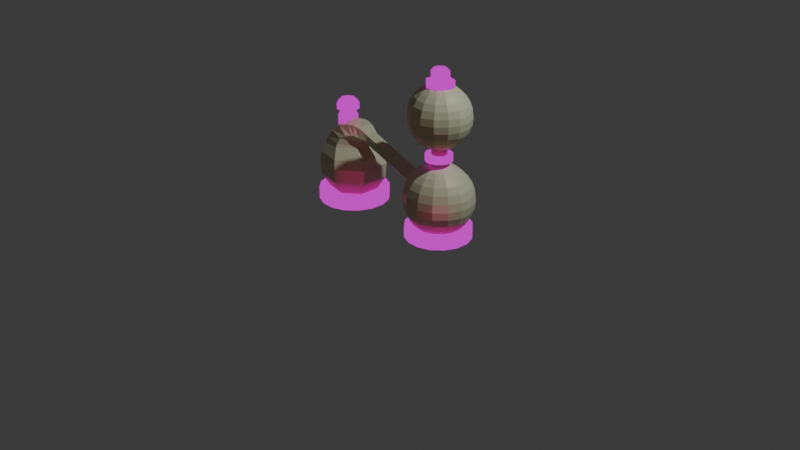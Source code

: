 # Source: blend.blend  (saved by Blender 5.1.30; exported with 4.5.12 LTS)
import bpy
from mathutils import Matrix  # noqa: F401  (used for matrix-valued properties, if any)

bpy.ops.wm.read_factory_settings(use_empty=True)
scene = bpy.context.scene
scene.name = 'Scene'

# ---- collections
col_collection = bpy.data.collections.new('Collection'); scene.collection.children.link(col_collection)

# ---- images (referenced by path relative to the original .blend; pixels are not part of the script)
import os
ASSET_DIR = os.environ.get("B2B_ASSET_DIR", "")  # directory of the original .blend (textures are referenced by path, not embedded)
HERE = os.path.dirname(os.path.abspath(__file__))  # packed textures are extracted next to this script under _unpacked/

def load_image(name, relpath, width, height, colorspace="sRGB"):
    """Load a texture the original file referenced (path relative to the .blend, or extracted next to this script)."""
    p = next((c for c in (os.path.join(HERE, relpath), os.path.join(ASSET_DIR, relpath)) if relpath and os.path.exists(c)), "")
    if p:
        img = bpy.data.images.load(p, check_existing=True)
        img.name = name
    else:  # same state as the original file: an image datablock whose file is absent (Cycles renders it pink)
        img = bpy.data.images.new(name, width, height)
        img.source = "FILE"
        img.filepath = "//" + (relpath or name)
    img.colorspace_settings.name = colorspace
    return img
img_png_001 = load_image('СОЛБЫ.png.001', 'СОЛБЫ.png', 1024, 1024, 'sRGB')

# ---- materials (node trees are filled in below, after node groups)
mat_material_001 = bpy.data.materials.new('Material.001')
mat_wood = bpy.data.materials.new('wood')

# ---- node groups
ng_smooth_by_angle = bpy.data.node_groups.new('Smooth by Angle', 'GeometryNodeTree')
_s = ng_smooth_by_angle.interface.new_socket(name='Mesh', in_out='OUTPUT', socket_type='NodeSocketGeometry')
_s = ng_smooth_by_angle.interface.new_socket(name='Mesh', in_out='INPUT', socket_type='NodeSocketGeometry')
_s = ng_smooth_by_angle.interface.new_socket(name='Angle', in_out='INPUT', socket_type='NodeSocketFloat')
_s.subtype = 'ANGLE'
_s.default_value = 0.5236
_s.min_value = 0.0
_s.max_value = 3.142
_s.description = 'Maximum face angle for smooth edges'
_s = ng_smooth_by_angle.interface.new_socket(name='Ignore Sharpness', in_out='INPUT', socket_type='NodeSocketBool')
_s.force_non_field = True
ng_smooth_by_angle.is_modifier = True
_N = ng_smooth_by_angle.nodes; _L = ng_smooth_by_angle.links
n0 = _N.new('GeometryNodeSetShadeSmooth'); n0.name = 'Set Shade Smooth'; n0.location = (120, -80)
n0.domain = 'EDGE'
n1 = _N.new('GeometryNodeSetShadeSmooth'); n1.name = 'Set Shade Smooth.001'; n1.location = (300, -80)
n2 = _N.new('NodeGroupOutput'); n2.name = 'Group Output'; n2.location = (480, -80)
n3 = _N.new('GeometryNodeInputMeshEdgeAngle'); n3.name = 'Edge Angle'; n3.location = (-440, -240)
n4 = _N.new('NodeGroupInput'); n4.name = 'Group Input'; n4.location = (-80, -80)
n5 = _N.new('GeometryNodeInputEdgeSmooth'); n5.name = 'Is Edge Smooth'; n5.location = (-260, -120)
n6 = _N.new('GeometryNodeInputShadeSmooth'); n6.name = 'Is Shade Smooth'; n6.location = (-440, -397)
n7 = _N.new('FunctionNodeCompare'); n7.name = 'Compare'; n7.location = (-260, -260)
n7.operation = 'LESS_EQUAL'
n7.inputs[6].default_value = (0.0, 0.0, 0.0, 0.0)
n7.inputs[7].default_value = (0.0, 0.0, 0.0, 0.0)
n8 = _N.new('FunctionNodeBooleanMath'); n8.name = 'Boolean Math.001'; n8.location = (-80, -260)
n9 = _N.new('NodeGroupInput'); n9.name = 'Group Input.001'; n9.location = (-440, -329)
n10 = _N.new('NodeGroupInput'); n10.name = 'Group Input.002'; n10.location = (-259, -189)
n11 = _N.new('FunctionNodeBooleanMath'); n11.name = 'Boolean Math'; n11.location = (-80, -149)
n11.operation = 'OR'
n12 = _N.new('FunctionNodeBooleanMath'); n12.name = 'Boolean Math.002'; n12.location = (-260, -380)
n12.operation = 'OR'
n13 = _N.new('NodeGroupInput'); n13.name = 'Group Input.003'; n13.location = (-440, -460)
_L.new(n3.outputs[0], n7.inputs[0])
_L.new(n1.outputs[0], n2.inputs[0])
_L.new(n9.outputs[1], n7.inputs[1])
_L.new(n7.outputs[0], n8.inputs[0])
_L.new(n4.outputs[0], n0.inputs[0])
_L.new(n0.outputs[0], n1.inputs[0])
_L.new(n8.outputs[0], n0.inputs[2])
_L.new(n10.outputs[2], n11.inputs[1])
_L.new(n5.outputs[0], n11.inputs[0])
_L.new(n11.outputs[0], n0.inputs[1])
_L.new(n13.outputs[2], n12.inputs[1])
_L.new(n6.outputs[0], n12.inputs[0])
_L.new(n12.outputs[0], n8.inputs[1])
n2.is_active_output = True

# ---- material node trees
mat_material_001.use_nodes = True; mat_material_001.node_tree.nodes.clear()
_N = mat_material_001.node_tree.nodes; _L = mat_material_001.node_tree.links
n0 = _N.new('ShaderNodeBsdfPrincipled'); n0.name = 'Principled BSDF'; n0.location = (-305, 79)
n0.inputs[0].default_value = (0.8985, 1.0, 0.7141, 1.0)
n1 = _N.new('ShaderNodeOutputMaterial'); n1.name = 'Material Output'; n1.location = (469, 131)
n2 = _N.new('ShaderNodeBsdfGlass'); n2.name = 'Glass BSDF'; n2.location = (-169, 297)
n2.inputs[0].default_value = (1.0, 0.5714, 0.2273, 1.0)
n2.inputs[1].default_value = 0.4769
n3 = _N.new('ShaderNodeMixShader'); n3.name = 'Mix Shader'; n3.location = (65, 171)
n3.inputs[0].default_value = 1.0
n4 = _N.new('ShaderNodeMixShader'); n4.name = 'Mix Shader.001'; n4.location = (27, 348)
n5 = _N.new('ShaderNodeMixShader'); n5.name = 'Mix Shader.002'; n5.location = (278, 228)
_L.new(n0.outputs[0], n3.inputs[2])
_L.new(n2.outputs[0], n3.inputs[1])
_L.new(n2.outputs[0], n4.inputs[2])
_L.new(n5.outputs[0], n1.inputs[0])
_L.new(n4.outputs[0], n5.inputs[1])
_L.new(n3.outputs[0], n5.inputs[2])
n1.is_active_output = True
mat_wood.use_nodes = True; mat_wood.node_tree.nodes.clear()
_N = mat_wood.node_tree.nodes; _L = mat_wood.node_tree.links
n0 = _N.new('ShaderNodeOutputMaterial'); n0.name = 'Material Output'; n0.location = (451, 115)
n1 = _N.new('ShaderNodeTexImage'); n1.name = 'Image Texture'; n1.location = (-194, 107)
n1.image = img_png_001
n2 = _N.new('ShaderNodeMixShader'); n2.name = 'Mix Shader'; n2.location = (270, 114)
_L.new(n2.outputs[0], n0.inputs[0])
_L.new(n1.outputs[0], n2.inputs[1])
_L.new(n1.outputs[0], n2.inputs[0])
n0.is_active_output = True

# ---- world
world_world = bpy.data.worlds.new('World'); scene.world = world_world
world_world.use_nodes = True; world_world.node_tree.nodes.clear()
_N = world_world.node_tree.nodes; _L = world_world.node_tree.links
n0 = _N.new('ShaderNodeOutputWorld'); n0.name = 'World Output'; n0.location = (200, 100)
n1 = _N.new('ShaderNodeBackground'); n1.name = 'Background'; n1.location = (-200, 100)
n1.inputs[0].default_value = (0.05088, 0.05088, 0.05088, 1.0)
_L.new(n1.outputs[0], n0.inputs[0])
n0.is_active_output = True
world_world.color = (0.05088, 0.05088, 0.05088)
world_world.sun_shadow_jitter_overblur = 0.0

# ---- cameras
cam_camera = bpy.data.cameras.new('Camera')
cam_camera.clip_end = 100.0
cam_camera.ortho_scale = 7.314

# ---- lights
light_light = bpy.data.lights.new('Light', 'POINT')
light_light.energy = 1000.0
light_light.shadow_soft_size = 0.1

# ---- meshes
me_cube_002 = bpy.data.meshes.new('Cube.002')
me_cube_002.from_pydata([(-0.5445, -0.7349, -0.9789), (-0.5445, -0.7349, 0.6878), (-0.7559, 0.5197, -0.9789), (-0.7559, 0.5197, 0.6878), (0.7101, -0.5233, -0.9789), (0.7101, -0.5233, 0.6878), (0.4987, 0.7313, -0.9789), (0.4987, 0.7313, 0.6878), (-0.91, -0.1514, -0.9789), (-0.91, -0.1514, 0.6878), (0.8643, 0.1479, -0.9789), (0.8643, 0.1479, 0.6878), (-0.1723, 0.8854, -0.9789), (-0.1723, 0.8854, 0.6878), (0.1266, -0.8889, -0.9789), (0.1266, -0.8889, 0.6878), (-0.02287, -0.001784, 0.6878), (-0.02287, -0.001784, -0.9789), (-0.7853, -0.4795, -0.9789), (0.8539, -0.203, 0.6878), (-0.7853, -0.4795, 0.6878), (0.8539, -0.203, -0.9789), (0.04526, -0.4062, 0.6878), (0.04526, -0.4062, -0.9789), (-0.8997, 0.1995, 0.6878), (0.7395, 0.476, -0.9789), (-0.8997, 0.1995, -0.9789), (0.7395, 0.476, 0.6878), (-0.091, 0.4026, -0.9789), (-0.091, 0.4026, 0.6878), (0.1785, 0.8751, 0.6878), (0.4547, -0.7641, -0.9789), (0.335, 0.05857, 0.6878), (0.1785, 0.8751, -0.9789), (0.4547, -0.7641, 0.6878), (0.335, 0.05857, -0.9789), (0.4031, -0.3458, 0.6878), (0.4031, -0.3458, -0.9789), (0.2668, 0.463, 0.6878), (0.2668, 0.463, -0.9789), (-0.5005, 0.7606, -0.9789), (-0.2243, -0.8787, 0.6878), (-0.3807, -0.06214, -0.9789), (-0.5005, 0.7606, 0.6878), (-0.2243, -0.8787, -0.9789), (-0.3807, -0.06214, 0.6878), (-0.3126, -0.4665, -0.9789), (-0.3126, -0.4665, 0.6878), (-0.4488, 0.3422, -0.9789), (-0.4488, 0.3422, 0.6878), (2.423, -0.5158, -1.168), (2.423, -0.5158, 0.6478), (2.742, 0.8331, -1.168), (2.742, 0.8331, 0.6478), (3.772, -0.8357, -1.168), (3.772, -0.8357, 0.6478), (4.091, 0.5132, -1.168), (4.091, 0.5132, 0.6478), (2.303, 0.2249, -1.168), (2.303, 0.2249, 0.6478), (4.211, -0.2275, -1.168), (4.211, -0.2275, 0.6478), (3.483, 0.9526, -1.168), (3.483, 0.9526, 0.6478), (3.031, -0.9552, -1.168), (3.031, -0.9552, 0.6478), (3.257, -0.001299, 0.6478), (3.257, -0.001299, -1.168), (2.289, -0.1573, -1.168), (4.052, -0.5753, 0.6478), (2.289, -0.1573, 0.6478), (4.052, -0.5753, -1.168), (3.154, -0.4361, 0.6478), (3.154, -0.4361, -1.168), (2.462, 0.5727, 0.6478), (4.225, 0.1547, -1.168), (2.462, 0.5727, -1.168), (4.225, 0.1547, 0.6478), (3.36, 0.4335, -1.168), (3.36, 0.4335, 0.6478), (3.831, 0.7934, 0.6478), (3.413, -0.9691, -1.168), (3.642, -0.09255, 0.6478), (3.831, 0.7934, -1.168), (3.413, -0.9691, 0.6478), (3.642, -0.09255, -1.168), (3.539, -0.5273, 0.6478), (3.539, -0.5273, -1.168), (3.745, 0.3422, 0.6478), (3.745, 0.3422, -1.168), (3.101, 0.9665, -1.168), (2.683, -0.796, 0.6478), (2.872, 0.08995, -1.168), (3.101, 0.9665, 0.6478), (2.683, -0.796, -1.168), (2.872, 0.08995, 0.6478), (2.769, -0.3448, -1.168), (2.769, -0.3448, 0.6478), (2.975, 0.5247, -1.168), (2.975, 0.5247, 0.6478), (0.06298, -0.3696, -21.2), (-0.2511, -0.2787, -21.2), (-0.3758, 0.02376, -21.2), (-0.2173, 0.3099, -21.2), (0.1051, 0.3643, -21.2), (0.3486, 0.146, -21.2), (0.3299, -0.1807, -21.2), (0.174, -0.1023, -10.01), (0.1845, 0.08091, -10.01), (0.0479, 0.2033, -10.01), (-0.1329, 0.1728, -10.01), (-0.2218, 0.01237, -10.01), (-0.1519, -0.1572, -10.01), (0.02426, -0.2082, -10.01), (0.03547, -0.2063, -13.32), (-0.1407, -0.1553, -13.32), (-0.2106, 0.01426, -13.32), (-0.1217, 0.1747, -13.32), (0.0591, 0.2052, -13.32), (0.1957, 0.0828, -13.32), (0.1852, -0.1004, -13.32), (0.000348, 0.002133, -23.84), (0.04188, -0.2444, -22.13), (-0.1663, -0.1841, -22.13), (-0.249, 0.0165, -22.13), (-0.1439, 0.2062, -22.13), (0.06978, 0.2423, -22.13), (0.2313, 0.09751, -22.13), (0.2188, -0.1191, -22.13), (-0.2511, -0.2787, -22.13), (0.06298, -0.3696, -22.13), (-0.3758, 0.02376, -22.13), (-0.2173, 0.3099, -22.13), (0.1051, 0.3643, -22.13), (0.3486, 0.146, -22.13), (0.3299, -0.1807, -22.13), (0.04188, -0.2444, -23.39), (-0.1663, -0.1841, -23.39), (-0.249, 0.0165, -23.39), (-0.1439, 0.2062, -23.39), (0.06978, 0.2423, -23.39), (0.2313, 0.09751, -23.39), (0.2188, -0.1191, -23.39), (0.0298, -0.1727, -23.84), (-0.1178, -0.1299, -23.84), (-0.1765, 0.01232, -23.84), (-0.1019, 0.1468, -23.84), (0.04958, 0.1724, -23.84), (0.1641, 0.06976, -23.84), (0.1552, -0.08384, -23.84), (0.3393, -0.01735, -21.2), (0.1792, -0.01068, -10.01), (0.1904, -0.008791, -13.32), (0.3393, -0.01735, -22.13), (0.225, -0.0108, -22.13), (0.225, -0.0108, -23.39), (0.1597, -0.007039, -23.84), (-0.3134, -0.1274, -21.2), (-0.1869, -0.07243, -10.01), (-0.1757, -0.07054, -13.32), (-0.3134, -0.1274, -22.13), (-0.2077, -0.08379, -22.13), (-0.2077, -0.08379, -23.39), (-0.1472, -0.05879, -23.84), (-0.249, 0.0165, -22.24), (0.06978, 0.2423, -22.24), (-0.1439, 0.2062, -22.24), (0.2188, -0.1191, -22.24), (0.2313, 0.09751, -22.24), (-0.1663, -0.1841, -22.24), (0.04188, -0.2444, -22.24), (0.225, -0.0108, -22.24), (-0.2077, -0.08379, -22.24), (-0.1439, 0.2062, -23.31), (0.2313, 0.09751, -23.31), (0.04188, -0.2444, -23.31), (0.225, -0.0108, -23.31), (-0.2077, -0.08379, -23.31), (-0.249, 0.0165, -23.31), (0.06978, 0.2423, -23.31), (0.2188, -0.1191, -23.31), (-0.1663, -0.1841, -23.31), (0.1051, 0.3643, -22.02), (-0.2173, 0.3099, -22.02), (-0.3758, 0.02376, -22.02), (-0.2511, -0.2787, -22.02), (0.06298, -0.3696, -22.02), (0.3299, -0.1807, -22.02), (0.3486, 0.146, -22.02), (0.3393, -0.01735, -22.02), (-0.3134, -0.1274, -22.02), (0.1051, 0.3643, -21.29), (-0.2173, 0.3099, -21.29), (-0.2511, -0.2787, -21.29), (0.3299, -0.1807, -21.29), (-0.3758, 0.02376, -21.29), (0.06298, -0.3696, -21.29), (0.3486, 0.146, -21.29), (0.3393, -0.01735, -21.29), (-0.3134, -0.1274, -21.29), (-0.1378, 0.1975, -23.45), (0.2214, 0.09345, -23.45), (0.06682, 0.2321, -23.45), (0.04011, -0.2339, -23.45), (0.2095, -0.114, -23.45), (-0.2384, 0.01589, -23.45), (-0.1592, -0.1762, -23.45), (0.2155, -0.01025, -23.45), (-0.1988, -0.08013, -23.45), (0.04513, -0.2637, -22.13), (-0.1794, -0.1987, -22.13), (-0.2686, 0.01762, -22.13), (-0.1552, 0.2222, -22.13), (0.07522, 0.2611, -22.13), (0.2493, 0.105, -22.13), (0.2359, -0.1286, -22.13), (0.2426, -0.01181, -22.13), (-0.224, -0.09052, -22.13), (-0.2382, -0.2643, -22.13), (-0.3566, 0.02266, -22.13), (-0.2062, 0.2942, -22.13), (0.09976, 0.3458, -22.13), (0.3308, 0.1386, -22.13), (0.313, -0.1713, -22.13), (0.3219, -0.01636, -22.13), (-0.2974, -0.1208, -22.13), (0.05978, -0.3506, -22.13), (-0.5445, -0.7349, -0.8521), (-0.7559, 0.5197, -0.8521), (0.4987, 0.7313, -0.8521), (0.7101, -0.5233, -0.8521), (0.8643, 0.1479, -0.8521), (-0.91, -0.1514, -0.8521), (0.1266, -0.8889, -0.8521), (-0.1723, 0.8854, -0.8521), (-0.7853, -0.4795, -0.8521), (0.8539, -0.203, -0.8521), (0.7395, 0.476, -0.8521), (-0.8997, 0.1995, -0.8521), (0.4547, -0.7641, -0.8521), (0.1785, 0.8751, -0.8521), (-0.5005, 0.7606, -0.8521), (-0.2243, -0.8787, -0.8521), (2.423, -0.5158, -0.9889), (2.742, 0.8331, -0.9889), (4.091, 0.5132, -0.9889), (3.772, -0.8357, -0.9889), (4.211, -0.2275, -0.9889), (2.303, 0.2249, -0.9889), (3.031, -0.9552, -0.9889), (3.483, 0.9526, -0.9889), (2.289, -0.1573, -0.9889), (4.052, -0.5753, -0.9889), (4.225, 0.1547, -0.9889), (2.462, 0.5727, -0.9889), (3.413, -0.9691, -0.9889), (3.831, 0.7934, -0.9889), (3.101, 0.9665, -0.9889), (2.683, -0.796, -0.9889)], [], [(238, 24, 3, 228), (240, 30, 7, 229), (236, 19, 5, 230), (242, 41, 1, 227), (37, 21, 4, 31), (47, 20, 1, 41), (49, 24, 9, 45), (39, 25, 10, 35), (237, 27, 11, 231), (235, 20, 9, 232), (48, 28, 17, 42), (38, 29, 16, 32), (36, 22, 15, 34), (46, 23, 14, 44), (239, 34, 15, 233), (241, 43, 13, 234), (42, 17, 23, 46), (32, 16, 22, 36), (227, 1, 20, 235), (45, 9, 20, 47), (35, 10, 21, 37), (231, 11, 19, 236), (30, 13, 29, 38), (40, 12, 28, 48), (229, 7, 27, 237), (33, 6, 25, 39), (43, 3, 24, 49), (232, 9, 24, 238), (12, 33, 39, 28), (7, 30, 38, 27), (17, 35, 37, 23), (11, 32, 36, 19), (230, 5, 34, 239), (19, 36, 34, 5), (27, 38, 32, 11), (28, 39, 35, 17), (23, 37, 31, 14), (234, 13, 30, 240), (13, 43, 49, 29), (2, 40, 48, 26), (16, 45, 47, 22), (8, 42, 46, 18), (228, 3, 43, 241), (18, 46, 44, 0), (26, 48, 42, 8), (29, 49, 45, 16), (22, 47, 41, 15), (233, 15, 41, 242), (254, 74, 53, 244), (256, 80, 57, 245), (252, 69, 55, 246), (258, 91, 51, 243), (87, 71, 54, 81), (97, 70, 51, 91), (99, 74, 59, 95), (89, 75, 60, 85), (253, 77, 61, 247), (251, 70, 59, 248), (98, 78, 67, 92), (88, 79, 66, 82), (86, 72, 65, 84), (96, 73, 64, 94), (255, 84, 65, 249), (257, 93, 63, 250), (92, 67, 73, 96), (82, 66, 72, 86), (243, 51, 70, 251), (95, 59, 70, 97), (85, 60, 71, 87), (247, 61, 69, 252), (80, 63, 79, 88), (90, 62, 78, 98), (245, 57, 77, 253), (83, 56, 75, 89), (93, 53, 74, 99), (248, 59, 74, 254), (62, 83, 89, 78), (57, 80, 88, 77), (67, 85, 87, 73), (61, 82, 86, 69), (246, 55, 84, 255), (69, 86, 84, 55), (77, 88, 82, 61), (78, 89, 85, 67), (73, 87, 81, 64), (250, 63, 80, 256), (63, 93, 99, 79), (52, 90, 98, 76), (66, 95, 97, 72), (58, 92, 96, 68), (244, 53, 93, 257), (68, 96, 94, 50), (76, 98, 92, 58), (79, 99, 95, 66), (72, 97, 91, 65), (249, 65, 91, 258), (120, 114, 113, 107), (116, 117, 110, 111), (188, 182, 133, 134), (118, 119, 108, 109), (182, 183, 132, 133), (186, 187, 135, 130), (190, 185, 129, 160), (117, 118, 109, 110), (183, 184, 131, 132), (185, 186, 130, 129), (152, 120, 107, 151), (189, 188, 134, 153), (159, 116, 111, 158), (114, 115, 112, 113), (173, 178, 138, 139), (174, 179, 140, 141), (175, 180, 142, 136), (177, 181, 137, 162), (179, 173, 139, 140), (176, 174, 141, 155), (181, 175, 136, 137), (226, 218, 129, 130), (225, 219, 131, 160), (219, 220, 132, 131), (220, 221, 133, 132), (221, 222, 134, 133), (224, 223, 135, 153), (223, 226, 130, 135), (202, 200, 146, 147), (207, 201, 148, 156), (206, 203, 143, 144), (200, 205, 145, 146), (201, 202, 147, 148), (203, 204, 149, 143), (208, 206, 144, 163), (143, 121, 144), (144, 121, 145, 163), (145, 121, 146), (146, 121, 147), (147, 121, 148), (148, 121, 156), (149, 121, 143), (204, 207, 156, 149), (222, 224, 153, 134), (180, 176, 155, 142), (187, 189, 153, 135), (119, 152, 151, 108), (205, 208, 163, 145), (218, 225, 160, 129), (178, 177, 162, 138), (115, 159, 158, 112), (184, 190, 160, 131), (156, 121, 149), (124, 161, 172, 164), (128, 154, 171, 167), (123, 122, 170, 169), (154, 127, 168, 171), (126, 125, 166, 165), (161, 123, 169, 172), (122, 128, 167, 170), (127, 126, 165, 168), (125, 124, 164, 166), (164, 172, 177, 178), (167, 171, 176, 180), (169, 170, 175, 181), (171, 168, 174, 176), (165, 166, 173, 179), (172, 169, 181, 177), (170, 167, 180, 175), (168, 165, 179, 174), (166, 164, 178, 173), (195, 199, 190, 184), (194, 198, 189, 187), (198, 197, 188, 189), (193, 196, 186, 185), (192, 195, 184, 183), (199, 193, 185, 190), (196, 194, 187, 186), (191, 192, 183, 182), (197, 191, 182, 188), (105, 104, 191, 197), (104, 103, 192, 191), (100, 106, 194, 196), (157, 101, 193, 199), (103, 102, 195, 192), (101, 100, 196, 193), (150, 105, 197, 198), (106, 150, 198, 194), (102, 157, 199, 195), (138, 162, 208, 205), (142, 155, 207, 204), (162, 137, 206, 208), (136, 142, 204, 203), (141, 140, 202, 201), (139, 138, 205, 200), (137, 136, 203, 206), (155, 141, 201, 207), (140, 139, 200, 202), (123, 161, 217, 210), (127, 154, 216, 214), (128, 122, 209, 215), (154, 128, 215, 216), (126, 127, 214, 213), (125, 126, 213, 212), (124, 125, 212, 211), (161, 124, 211, 217), (122, 123, 210, 209), (210, 217, 225, 218), (214, 216, 224, 222), (215, 209, 226, 223), (216, 215, 223, 224), (213, 214, 222, 221), (212, 213, 221, 220), (211, 212, 220, 219), (217, 211, 219, 225), (209, 210, 218, 226), (14, 233, 242, 44), (2, 228, 241, 40), (12, 234, 240, 33), (4, 230, 239, 31), (8, 232, 238, 26), (6, 229, 237, 25), (10, 231, 236, 21), (0, 227, 235, 18), (40, 241, 234, 12), (31, 239, 233, 14), (18, 235, 232, 8), (25, 237, 231, 10), (44, 242, 227, 0), (21, 236, 230, 4), (33, 240, 229, 6), (26, 238, 228, 2), (64, 249, 258, 94), (52, 244, 257, 90), (62, 250, 256, 83), (54, 246, 255, 81), (58, 248, 254, 76), (56, 245, 253, 75), (60, 247, 252, 71), (50, 243, 251, 68), (90, 257, 250, 62), (81, 255, 249, 64), (68, 251, 248, 58), (75, 253, 247, 60), (94, 258, 243, 50), (71, 252, 246, 54), (83, 256, 245, 56), (76, 254, 244, 52)])
me_cube_002.polygons.foreach_set('use_smooth', [True] * 244)
me_cube_002.polygons.foreach_set('material_index', [1, 1, 1, 1, 1, 1, 1, 1, 1, 1, 1, 1, 1, 1, 1, 1, 1, 1, 1, 1, 1, 1, 1, 1, 1, 1, 1, 1, 1, 1, 1, 1, 1, 1, 1, 1, 1, 1, 1, 1, 1, 1, 1, 1, 1, 1, 1, 1, 1, 1, 1, 1, 1, 1, 1, 1, 1, 1, 1, 1, 1, 1, 1, 1, 1, 1, 1, 1, 1, 1, 1, 1, 1, 1, 1, 1, 1, 1, 1, 1, 1, 1, 1, 1, 1, 1, 1, 1, 1, 1, 1, 1, 1, 1, 1, 1, 0, 0, 1, 0, 1, 1, 1, 0, 1, 1, 0, 1, 0, 0, 1, 1, 1, 1, 1, 1, 1, 1, 1, 1, 1, 1, 1, 1, 1, 1, 1, 1, 1, 1, 1, 1, 1, 1, 1, 1, 1, 1, 1, 1, 1, 1, 0, 1, 1, 1, 0, 1, 1, 1, 1, 1, 1, 1, 1, 1, 1, 1, 1, 1, 1, 1, 1, 1, 1, 1, 1, 1, 1, 1, 1, 1, 1, 1, 1, 1, 1, 1, 1, 1, 1, 1, 1, 1, 1, 1, 1, 1, 1, 1, 1, 1, 1, 1, 1, 1, 1, 1, 1, 1, 1, 1, 1, 1, 1, 1, 1, 1, 1, 1, 1, 1, 1, 1, 1, 1, 1, 1, 1, 1, 1, 1, 1, 1, 1, 1, 1, 1, 1, 1, 1, 1, 1, 1, 1, 1, 1, 1, 1, 1, 1, 1, 1, 1])
_uv = me_cube_002.uv_layers.new(name='UVMap')
_uv.uv.foreach_set('vector', [0.6286, 0.1183, 0.6286, 0.06942, 0.6585, 0.06942, 0.6585, 0.1183, 0.748, 0.1183, 0.748, 0.06942, 0.7778, 0.06942, 0.7778, 0.1183, 0.6281, 0.1165, 0.6281, 0.07089, 0.6579, 0.07089, 0.6579, 0.1165, 0.7473, 0.1165, 0.7473, 0.07089, 0.7771, 0.07089, 0.7771, 0.1165, 0.6266, 0.1315, 0.6267, 0.129, 0.628, 0.1303, 0.6287, 0.1319, 0.8406, 0.2103, 0.8515, 0.2883, 0.8029, 0.2558, 0.7704, 0.2072, 1.125, 0.4344, 1.136, 0.3564, 1.194, 0.345, 1.194, 0.4344, 0.6278, 0.1311, 0.6276, 0.1341, 0.6255, 0.1351, 0.6248, 0.1312, 0.8077, 0.1183, 0.8077, 0.06942, 0.8375, 0.06942, 0.8375, 0.1183, 0.8069, 0.1165, 0.8069, 0.07089, 0.8367, 0.07089, 0.8367, 0.1165, 0.628, 0.1261, 0.6278, 0.1286, 0.6248, 0.1284, 0.6251, 0.1256, 1.125, 0.5553, 1.125, 0.4948, 1.194, 0.4948, 1.194, 0.5552, 0.8406, 0.08942, 0.8406, 0.1499, 0.759, 0.1499, 0.7704, 0.09253, 0.6263, 0.1354, 0.6264, 0.1335, 0.6289, 0.1336, 0.6285, 0.1353, 0.6877, 0.1165, 0.6877, 0.07089, 0.7175, 0.07089, 0.7175, 0.1165, 0.6883, 0.1183, 0.6883, 0.06942, 0.7181, 0.06942, 0.7181, 0.1183, 0.624, 0.1355, 0.624, 0.1333, 0.6264, 0.1335, 0.6263, 0.1354, 0.9089, 0.08941, 0.9089, 0.1498, 0.8406, 0.1499, 0.8406, 0.08942, 0.7771, 0.1165, 0.7771, 0.07089, 0.8069, 0.07089, 0.8069, 0.1165, 0.9089, 0.2103, 0.9089, 0.2997, 0.8515, 0.2883, 0.8406, 0.2103, 0.6242, 0.1312, 0.625, 0.128, 0.6267, 0.129, 0.6266, 0.1315, 0.5983, 0.1165, 0.5983, 0.07089, 0.6281, 0.07089, 0.6281, 0.1165, 1.055, 0.5522, 1.044, 0.4948, 1.125, 0.4948, 1.125, 0.5553, 0.6308, 0.1266, 0.631, 0.1288, 0.6278, 0.1286, 0.628, 0.1261, 0.7778, 0.1183, 0.7778, 0.06942, 0.8077, 0.06942, 0.8077, 0.1183, 0.6305, 0.1309, 0.6293, 0.1328, 0.6276, 0.1341, 0.6278, 0.1311, 1.055, 0.4375, 1.088, 0.3889, 1.136, 0.3564, 1.125, 0.4344, 0.5988, 0.1183, 0.5988, 0.06942, 0.6286, 0.06942, 0.6286, 0.1183, 0.631, 0.1288, 0.6305, 0.1309, 0.6278, 0.1311, 0.6278, 0.1286, 1.088, 0.6008, 1.055, 0.5522, 1.125, 0.5553, 1.136, 0.6333, 0.624, 0.1333, 0.6242, 0.1312, 0.6266, 0.1315, 0.6264, 0.1335, 0.9089, -2.378e-08, 0.9089, 0.08941, 0.8406, 0.08942, 0.8515, 0.01142, 0.6579, 0.1165, 0.6579, 0.07089, 0.6877, 0.07089, 0.6877, 0.1165, 0.8515, 0.01142, 0.8406, 0.08942, 0.7704, 0.09253, 0.8029, 0.04391, 1.136, 0.6333, 1.125, 0.5553, 1.194, 0.5552, 1.194, 0.6447, 0.6278, 0.1286, 0.6278, 0.1311, 0.6248, 0.1312, 0.6248, 0.1284, 0.6264, 0.1335, 0.6266, 0.1315, 0.6287, 0.1319, 0.6289, 0.1336, 0.7181, 0.1183, 0.7181, 0.06942, 0.748, 0.06942, 0.748, 0.1183, 1.044, 0.4948, 1.055, 0.4375, 1.125, 0.4344, 1.125, 0.4948, 0.6299, 0.1245, 0.6308, 0.1266, 0.628, 0.1261, 0.6282, 0.1229, 0.9089, 0.1498, 0.9089, 0.2103, 0.8406, 0.2103, 0.8406, 0.1499, 0.6245, 0.1386, 0.624, 0.1355, 0.6263, 0.1354, 0.6262, 0.1378, 0.6585, 0.1183, 0.6585, 0.06942, 0.6883, 0.06942, 0.6883, 0.1183, 0.6262, 0.1378, 0.6263, 0.1354, 0.6285, 0.1353, 0.6276, 0.1368, 0.6282, 0.1229, 0.628, 0.1261, 0.6251, 0.1256, 0.626, 0.1216, 1.125, 0.4948, 1.125, 0.4344, 1.194, 0.4344, 1.194, 0.4948, 0.8406, 0.1499, 0.8406, 0.2103, 0.7704, 0.2072, 0.759, 0.1499, 0.7175, 0.1165, 0.7175, 0.07089, 0.7473, 0.07089, 0.7473, 0.1165, 0.09325, 0.1172, 0.09339, 0.07434, 0.124, 0.07444, 0.1239, 0.1173, 0.2157, 0.1176, 0.2158, 0.07473, 0.2464, 0.07483, 0.2463, 0.1177, 0.09734, 0.1168, 0.09734, 0.07343, 0.1265, 0.07343, 0.1265, 0.1168, 0.2138, 0.1168, 0.2138, 0.07343, 0.243, 0.07343, 0.243, 0.1168, 0.6283, 0.1295, 0.6285, 0.1269, 0.6298, 0.1283, 0.6305, 0.13, 0.6751, 1.22, 0.6632, 1.135, 0.7162, 1.171, 0.7515, 1.224, -0.124, 0.6275, -0.1359, 0.7125, -0.1984, 0.7249, -0.1984, 0.6275, 0.6303, 0.1276, 0.6305, 0.1254, 0.632, 0.1247, 0.6324, 0.1275, 0.2769, 0.1178, 0.277, 0.07493, 0.3077, 0.07502, 0.3075, 0.1179, 0.2721, 0.1168, 0.2721, 0.07343, 0.3012, 0.07343, 0.3012, 0.1168, 0.63, 0.1312, 0.6302, 0.1294, 0.6324, 0.1295, 0.6322, 0.1316, -0.124, 0.4958, -0.124, 0.5617, -0.1984, 0.5616, -0.1984, 0.4958, 0.6751, 1.352, 0.6751, 1.286, 0.764, 1.286, 0.7515, 1.349, 0.6279, 0.1335, 0.628, 0.1315, 0.6306, 0.1318, 0.6301, 0.1335, 0.1556, 0.1168, 0.1556, 0.07343, 0.1847, 0.07343, 0.1847, 0.1168, 0.1545, 0.1174, 0.1546, 0.07454, 0.1852, 0.07463, 0.1851, 0.1175, 0.6255, 0.1336, 0.6255, 0.1313, 0.628, 0.1315, 0.6279, 0.1335, 0.6007, 1.352, 0.6007, 1.286, 0.6751, 1.286, 0.6751, 1.352, 0.243, 0.1168, 0.243, 0.07343, 0.2721, 0.07343, 0.2721, 0.1168, 0.6007, 1.22, 0.6007, 1.123, 0.6632, 1.135, 0.6751, 1.22, 0.6258, 0.129, 0.6268, 0.1257, 0.6285, 0.1269, 0.6283, 0.1295, 0.06822, 0.1168, 0.06822, 0.07343, 0.09734, 0.07343, 0.09734, 0.1168, -0.04758, 0.4992, -0.03516, 0.5617, -0.124, 0.5617, -0.124, 0.4958, 0.628, 0.1307, 0.6279, 0.1291, 0.6302, 0.1294, 0.63, 0.1312, 0.2463, 0.1177, 0.2464, 0.07483, 0.277, 0.07493, 0.2769, 0.1178, 0.6284, 0.1276, 0.6292, 0.1263, 0.6305, 0.1254, 0.6303, 0.1276, -0.04758, 0.6242, -0.08298, 0.6771, -0.1359, 0.7125, -0.124, 0.6275, 0.06265, 0.1171, 0.06278, 0.07425, 0.09339, 0.07434, 0.09325, 0.1172, 0.6279, 0.1291, 0.6284, 0.1276, 0.6303, 0.1276, 0.6302, 0.1294, -0.08298, 0.4462, -0.04758, 0.4992, -0.124, 0.4958, -0.1359, 0.4108, 0.6255, 0.1313, 0.6258, 0.129, 0.6283, 0.1295, 0.628, 0.1315, 0.6007, 1.449, 0.6007, 1.352, 0.6751, 1.352, 0.6632, 1.437, 0.1265, 0.1168, 0.1265, 0.07343, 0.1556, 0.07343, 0.1556, 0.1168, 0.6632, 1.437, 0.6751, 1.352, 0.7515, 1.349, 0.7162, 1.402, -0.1359, 0.4108, -0.124, 0.4958, -0.1984, 0.4958, -0.1984, 0.3984, 0.6302, 0.1294, 0.6303, 0.1276, 0.6324, 0.1275, 0.6324, 0.1295, 0.628, 0.1315, 0.6283, 0.1295, 0.6305, 0.13, 0.6306, 0.1318, 0.1851, 0.1175, 0.1852, 0.07463, 0.2158, 0.07473, 0.2157, 0.1176, -0.03516, 0.5617, -0.04758, 0.6242, -0.124, 0.6275, -0.124, 0.5617, 0.6286, 0.1322, 0.628, 0.1307, 0.63, 0.1312, 0.6298, 0.1335, 0.6007, 1.286, 0.6007, 1.22, 0.6751, 1.22, 0.6751, 1.286, 0.626, 0.1368, 0.6255, 0.1336, 0.6279, 0.1335, 0.6277, 0.136, 0.1239, 0.1173, 0.124, 0.07444, 0.1546, 0.07454, 0.1545, 0.1174, 0.6277, 0.136, 0.6279, 0.1335, 0.6301, 0.1335, 0.6291, 0.1349, 0.6298, 0.1335, 0.63, 0.1312, 0.6322, 0.1316, 0.6313, 0.1346, -0.124, 0.5617, -0.124, 0.6275, -0.1984, 0.6275, -0.1984, 0.5616, 0.6751, 1.286, 0.6751, 1.22, 0.7515, 1.224, 0.764, 1.286, 0.1847, 0.1168, 0.1847, 0.07343, 0.2138, 0.07343, 0.2138, 0.1168, -0.3188, 0.05986, -0.2882, 0.05996, -0.2882, 0.6109, -0.3188, 0.6108, -0.441, 0.06008, -0.4104, 0.06002, -0.4104, 0.6109, -0.441, 0.611, 0.7799, 0.8366, 0.7799, 0.8911, 0.762, 0.8911, 0.762, 0.8366, -0.3799, 0.05992, -0.3493, 0.05985, -0.3493, 0.6108, -0.3799, 0.6108, 0.7799, 0.8911, 0.7799, 0.9455, 0.762, 0.9455, 0.762, 0.8911, 0.777, 0.4086, 0.777, 0.4631, 0.759, 0.4631, 0.759, 0.4086, 0.777, 0.3269, 0.777, 0.3542, 0.759, 0.3542, 0.759, 0.3269, -0.4104, 0.06002, -0.3799, 0.05992, -0.3799, 0.6108, -0.4104, 0.6109, 0.7799, 0.9455, 0.7799, 1.0, 0.762, 1.0, 0.762, 0.9455, 0.777, 0.3542, 0.777, 0.4086, 0.759, 0.4086, 0.759, 0.3542, -0.334, 0.05985, -0.3188, 0.05986, -0.3188, 0.6108, -0.334, 0.6108, 0.7799, 0.8093, 0.7799, 0.8366, 0.762, 0.8366, 0.762, 0.8093, -0.2424, 0.06006, -0.2271, 0.06007, -0.2271, 0.611, -0.2424, 0.611, -0.2882, 0.05996, -0.2577, 0.06005, -0.2577, 0.611, -0.2882, 0.6109, 0.7102, 0.7722, 0.7251, 0.7726, 0.725, 0.7747, 0.7101, 0.7743, 0.6807, 0.7723, 0.6955, 0.7721, 0.6955, 0.7742, 0.6807, 0.7744, 0.7027, 0.7715, 0.7173, 0.7717, 0.7173, 0.7738, 0.7026, 0.7736, 0.6807, 0.7718, 0.6881, 0.7716, 0.6881, 0.7737, 0.6808, 0.7739, 0.6955, 0.7721, 0.7102, 0.7722, 0.7101, 0.7743, 0.6955, 0.7742, 0.6732, 0.7726, 0.6807, 0.7723, 0.6807, 0.7744, 0.6732, 0.7747, 0.6881, 0.7716, 0.7027, 0.7715, 0.7026, 0.7736, 0.6881, 0.7737, 0.6314, 0.133, 0.6302, 0.1275, 0.6304, 0.1273, 0.6318, 0.1331, 0.6276, 0.1263, 0.6251, 0.125, 0.6251, 0.1247, 0.6278, 0.126, 0.6267, 0.1331, 0.6295, 0.1318, 0.6296, 0.1319, 0.6267, 0.1333, 0.6295, 0.1318, 0.6302, 0.1287, 0.6303, 0.1287, 0.6296, 0.1319, 0.6302, 0.1287, 0.6282, 0.1263, 0.6283, 0.1261, 0.6303, 0.1287, 0.6251, 0.1374, 0.6279, 0.1374, 0.6281, 0.1377, 0.6251, 0.1377, 0.6279, 0.1374, 0.6314, 0.133, 0.6318, 0.1331, 0.6281, 0.1377, 0.6956, 0.7759, 0.7097, 0.776, 0.7075, 0.7864, 0.6964, 0.7863, 0.6742, 0.7765, 0.6814, 0.7762, 0.6854, 0.7866, 0.68, 0.787, 0.6885, 0.7754, 0.7026, 0.7753, 0.7022, 0.7855, 0.6913, 0.7856, 0.7097, 0.776, 0.724, 0.7765, 0.7183, 0.787, 0.7075, 0.7864, 0.6814, 0.7762, 0.6956, 0.7759, 0.6964, 0.7863, 0.6854, 0.7866, 0.7026, 0.7753, 0.7166, 0.7755, 0.7129, 0.7858, 0.7022, 0.7855, 0.6815, 0.7757, 0.6885, 0.7754, 0.6913, 0.7856, 0.6858, 0.786, 0.1558, 0.8603, 0.1625, 0.8311, 0.1811, 0.8545, 0.1811, 0.8545, 0.1625, 0.8311, 0.1924, 0.8311, 0.1868, 0.8428, 0.1924, 0.8311, 0.1625, 0.8311, 0.1811, 0.8077, 0.1811, 0.8077, 0.1625, 0.8311, 0.1558, 0.8019, 0.1558, 0.8019, 0.1625, 0.8311, 0.1355, 0.8181, 0.1355, 0.8181, 0.1625, 0.8311, 0.1355, 0.8311, 0.1355, 0.8441, 0.1625, 0.8311, 0.1558, 0.8603, 0.7166, 0.7755, 0.7237, 0.7759, 0.7183, 0.7862, 0.7129, 0.7858, 0.6282, 0.1263, 0.6267, 0.1263, 0.6267, 0.1261, 0.6283, 0.1261, 0.7173, 0.7717, 0.7247, 0.772, 0.7246, 0.7741, 0.7173, 0.7738, 0.777, 0.4631, 0.777, 0.4903, 0.759, 0.4903, 0.759, 0.4631, -0.3493, 0.05985, -0.334, 0.05986, -0.334, 0.6108, -0.3493, 0.6108, 0.6743, 0.7759, 0.6815, 0.7757, 0.6858, 0.786, 0.6804, 0.7863, 0.6302, 0.1275, 0.6276, 0.1263, 0.6278, 0.126, 0.6304, 0.1273, 0.6733, 0.7721, 0.6807, 0.7718, 0.6808, 0.7739, 0.6733, 0.7742, -0.2577, 0.06005, -0.2424, 0.06006, -0.2424, 0.611, -0.2577, 0.611, 0.777, 0.2997, 0.777, 0.3269, 0.759, 0.3269, 0.759, 0.2997, 0.1355, 0.8311, 0.1625, 0.8311, 0.1355, 0.8441, 0.6729, 0.7409, 0.6804, 0.7409, 0.6805, 0.744, 0.6729, 0.744, 0.7177, 0.741, 0.7252, 0.741, 0.7252, 0.744, 0.7177, 0.744, 0.6879, 0.7409, 0.7028, 0.7409, 0.7028, 0.7439, 0.688, 0.7439, 0.6732, 0.741, 0.6808, 0.741, 0.6808, 0.744, 0.6732, 0.7441, 0.6959, 0.741, 0.711, 0.741, 0.7109, 0.7441, 0.6959, 0.744, 0.6804, 0.7409, 0.6879, 0.7409, 0.688, 0.7439, 0.6805, 0.744, 0.7028, 0.7409, 0.7177, 0.741, 0.7177, 0.744, 0.7028, 0.7439, 0.6808, 0.741, 0.6959, 0.741, 0.6959, 0.744, 0.6808, 0.744, 0.711, 0.741, 0.7261, 0.7411, 0.726, 0.7442, 0.7109, 0.7441, 0.6729, 0.744, 0.6805, 0.744, 0.6807, 0.7718, 0.6733, 0.7721, 0.7177, 0.744, 0.7252, 0.744, 0.7247, 0.772, 0.7173, 0.7717, 0.688, 0.7439, 0.7028, 0.7439, 0.7027, 0.7715, 0.6881, 0.7716, 0.6732, 0.7441, 0.6808, 0.744, 0.6807, 0.7723, 0.6732, 0.7726, 0.6959, 0.744, 0.7109, 0.7441, 0.7102, 0.7722, 0.6955, 0.7721, 0.6805, 0.744, 0.688, 0.7439, 0.6881, 0.7716, 0.6807, 0.7718, 0.7028, 0.7439, 0.7177, 0.744, 0.7173, 0.7717, 0.7027, 0.7715, 0.6808, 0.744, 0.6959, 0.744, 0.6955, 0.7721, 0.6807, 0.7723, 0.7109, 0.7441, 0.726, 0.7442, 0.7251, 0.7726, 0.7102, 0.7722, 0.8979, 0.2997, 0.8979, 0.3269, 0.777, 0.3269, 0.777, 0.2997, 0.8979, 0.4631, 0.8979, 0.4903, 0.777, 0.4903, 0.777, 0.4631, 0.9008, 0.8093, 0.9008, 0.8366, 0.7799, 0.8366, 0.7799, 0.8093, 0.8979, 0.3542, 0.8979, 0.4086, 0.777, 0.4086, 0.777, 0.3542, 0.9008, 0.9455, 0.9008, 1.0, 0.7799, 1.0, 0.7799, 0.9455, 0.8979, 0.3269, 0.8979, 0.3542, 0.777, 0.3542, 0.777, 0.3269, 0.8979, 0.4086, 0.8979, 0.4631, 0.777, 0.4631, 0.777, 0.4086, 0.9008, 0.8911, 0.9008, 0.9455, 0.7799, 0.9455, 0.7799, 0.8911, 0.9008, 0.8366, 0.9008, 0.8911, 0.7799, 0.8911, 0.7799, 0.8366, 0.9162, 0.8366, 0.9162, 0.8911, 0.9008, 0.8911, 0.9008, 0.8366, 0.9162, 0.8911, 0.9162, 0.9455, 0.9008, 0.9455, 0.9008, 0.8911, 0.9133, 0.4086, 0.9133, 0.4631, 0.8979, 0.4631, 0.8979, 0.4086, 0.9133, 0.3269, 0.9133, 0.3542, 0.8979, 0.3542, 0.8979, 0.3269, 0.9162, 0.9455, 0.9162, 1.0, 0.9008, 1.0, 0.9008, 0.9455, 0.9133, 0.3542, 0.9133, 0.4086, 0.8979, 0.4086, 0.8979, 0.3542, 0.9162, 0.8093, 0.9162, 0.8366, 0.9008, 0.8366, 0.9008, 0.8093, 0.9133, 0.4631, 0.9133, 0.4903, 0.8979, 0.4903, 0.8979, 0.4631, 0.9133, 0.2997, 0.9133, 0.3269, 0.8979, 0.3269, 0.8979, 0.2997, 0.6733, 0.7742, 0.6808, 0.7739, 0.6815, 0.7757, 0.6743, 0.7759, 0.7173, 0.7738, 0.7246, 0.7741, 0.7237, 0.7759, 0.7166, 0.7755, 0.6808, 0.7739, 0.6881, 0.7737, 0.6885, 0.7754, 0.6815, 0.7757, 0.7026, 0.7736, 0.7173, 0.7738, 0.7166, 0.7755, 0.7026, 0.7753, 0.6807, 0.7744, 0.6955, 0.7742, 0.6956, 0.7759, 0.6814, 0.7762, 0.7101, 0.7743, 0.725, 0.7747, 0.724, 0.7765, 0.7097, 0.776, 0.6881, 0.7737, 0.7026, 0.7736, 0.7026, 0.7753, 0.6885, 0.7754, 0.6732, 0.7747, 0.6807, 0.7744, 0.6814, 0.7762, 0.6742, 0.7765, 0.6955, 0.7742, 0.7101, 0.7743, 0.7097, 0.776, 0.6956, 0.7759, 0.6286, 0.1287, 0.6269, 0.1279, 0.627, 0.1276, 0.6289, 0.1285, 0.6278, 0.1273, 0.6267, 0.1273, 0.6267, 0.1271, 0.6278, 0.1271, 0.6271, 0.1356, 0.6295, 0.1325, 0.6299, 0.1326, 0.6272, 0.1359, 0.6251, 0.1356, 0.6271, 0.1356, 0.6272, 0.1359, 0.6251, 0.1359, 0.6291, 0.129, 0.6278, 0.1273, 0.6278, 0.1271, 0.6293, 0.1289, 0.6286, 0.1311, 0.6291, 0.129, 0.6293, 0.1289, 0.6288, 0.1312, 0.6267, 0.132, 0.6286, 0.1311, 0.6288, 0.1312, 0.6267, 0.1322, 0.6269, 0.1279, 0.6251, 0.127, 0.6251, 0.1266, 0.627, 0.1276, 0.6295, 0.1325, 0.6286, 0.1287, 0.6289, 0.1285, 0.6299, 0.1326, 0.6289, 0.1285, 0.627, 0.1276, 0.6276, 0.1263, 0.6302, 0.1275, 0.6278, 0.1271, 0.6267, 0.1271, 0.6267, 0.1263, 0.6282, 0.1263, 0.6272, 0.1359, 0.6299, 0.1326, 0.6314, 0.133, 0.6279, 0.1374, 0.6251, 0.1359, 0.6272, 0.1359, 0.6279, 0.1374, 0.6251, 0.1374, 0.6293, 0.1289, 0.6278, 0.1271, 0.6282, 0.1263, 0.6302, 0.1287, 0.6288, 0.1312, 0.6293, 0.1289, 0.6302, 0.1287, 0.6295, 0.1318, 0.6267, 0.1322, 0.6288, 0.1312, 0.6295, 0.1318, 0.6267, 0.1331, 0.627, 0.1276, 0.6251, 0.1266, 0.6251, 0.125, 0.6276, 0.1263, 0.6299, 0.1326, 0.6289, 0.1285, 0.6302, 0.1275, 0.6314, 0.133, 0.6289, 0.1336, 0.6296, 0.1337, 0.6291, 0.1356, 0.6285, 0.1353, 0.6299, 0.1245, 0.6306, 0.124, 0.6316, 0.1264, 0.6308, 0.1266, 0.631, 0.1288, 0.6319, 0.1289, 0.6313, 0.1313, 0.6305, 0.1309, 0.628, 0.1303, 0.6286, 0.1299, 0.6294, 0.1317, 0.6287, 0.1319, 0.626, 0.1216, 0.6266, 0.1207, 0.6288, 0.1222, 0.6282, 0.1229, 0.6293, 0.1328, 0.6299, 0.1333, 0.628, 0.1348, 0.6276, 0.1341, 0.625, 0.128, 0.6254, 0.1273, 0.6272, 0.1284, 0.6267, 0.129, 0.6276, 0.1368, 0.6281, 0.1372, 0.6266, 0.1384, 0.6262, 0.1378, 0.6308, 0.1266, 0.6316, 0.1264, 0.6319, 0.1289, 0.631, 0.1288, 0.6287, 0.1319, 0.6294, 0.1317, 0.6296, 0.1337, 0.6289, 0.1336, 0.6262, 0.1378, 0.6266, 0.1384, 0.6248, 0.1392, 0.6245, 0.1386, 0.6276, 0.1341, 0.628, 0.1348, 0.6258, 0.1359, 0.6255, 0.1351, 0.6285, 0.1353, 0.6291, 0.1356, 0.6281, 0.1372, 0.6276, 0.1368, 0.6267, 0.129, 0.6272, 0.1284, 0.6286, 0.1299, 0.628, 0.1303, 0.6305, 0.1309, 0.6313, 0.1313, 0.6299, 0.1333, 0.6293, 0.1328, 0.6282, 0.1229, 0.6288, 0.1222, 0.6306, 0.124, 0.6299, 0.1245, 0.6306, 0.1318, 0.6315, 0.1319, 0.6309, 0.1339, 0.6301, 0.1335, 0.6286, 0.1322, 0.6279, 0.1327, 0.6272, 0.1309, 0.628, 0.1307, 0.6279, 0.1291, 0.6271, 0.129, 0.6277, 0.1273, 0.6284, 0.1276, 0.6298, 0.1283, 0.6307, 0.1278, 0.6314, 0.1298, 0.6305, 0.13, 0.6313, 0.1346, 0.6308, 0.1354, 0.6291, 0.1342, 0.6298, 0.1335, 0.6292, 0.1263, 0.6287, 0.1258, 0.6301, 0.1247, 0.6305, 0.1254, 0.6268, 0.1257, 0.6274, 0.1248, 0.6293, 0.1261, 0.6285, 0.1269, 0.6291, 0.1349, 0.6297, 0.1356, 0.6282, 0.1367, 0.6277, 0.136, 0.628, 0.1307, 0.6272, 0.1309, 0.6271, 0.129, 0.6279, 0.1291, 0.6305, 0.13, 0.6314, 0.1298, 0.6315, 0.1319, 0.6306, 0.1318, 0.6277, 0.136, 0.6282, 0.1367, 0.6264, 0.1376, 0.626, 0.1368, 0.6305, 0.1254, 0.6301, 0.1247, 0.6317, 0.124, 0.632, 0.1247, 0.6301, 0.1335, 0.6309, 0.1339, 0.6297, 0.1356, 0.6291, 0.1349, 0.6285, 0.1269, 0.6293, 0.1261, 0.6307, 0.1278, 0.6298, 0.1283, 0.6284, 0.1276, 0.6277, 0.1273, 0.6287, 0.1258, 0.6292, 0.1263, 0.6298, 0.1335, 0.6291, 0.1342, 0.6279, 0.1327, 0.6286, 0.1322])
me_cube_002.materials.append(mat_material_001)
me_cube_002.materials.append(mat_wood)
me_cube_002.update()
me_cube_003 = bpy.data.meshes.new('Cube.003')
me_cube_003.from_pydata([(3.543, 6.044e-08, 0.3947), (3.453, -0.4097, -0.07597), (3.38, -0.7383, -1.395), (3.328, -0.9734, -3.3), (3.321, -1.006, -5.415), (3.167, -0.1848, -0.07597), (2.865, -0.3331, -1.395), (2.649, -0.4391, -3.3), (2.619, -0.4539, -5.415), (3.164, 0.1793, -0.07597), (2.86, 0.323, -1.395), (2.642, 0.4258, -3.3), (2.612, 0.4402, -5.415), (3.447, 0.4084, -0.07597), (3.369, 0.7359, -1.395), (3.314, 0.9701, -3.3), (3.306, 1.003, -5.415), (3.802, 0.33, -0.07597), (4.01, 0.5946, -1.395), (4.158, 0.7838, -3.3), (4.179, 0.8103, -5.415), (3.962, 0.003094, -0.07597), (4.299, 0.005576, -1.395), (4.539, 0.007351, -3.3), (4.573, 0.007599, -5.415), (3.807, -0.3261, -0.07597), (4.018, -0.5876, -1.395), (4.17, -0.7747, -3.3), (4.191, -0.8008, -5.415), (0.7203, -0.0004792, -6.107), (0.7348, -0.2157, -5.908), (2.783, -0.2147, -9.54), (0.6732, -0.1682, -6.763), (2.721, -0.1672, -10.39), (0.6471, 0.005589, -7.123), (2.695, 0.006617, -10.75), (0.6762, 0.1748, -6.719), (2.724, 0.1759, -10.35), (0.7385, 0.2121, -5.853), (2.787, 0.2131, -9.485), (0.7872, 0.08925, -5.179), (2.835, 0.09028, -8.811), (0.7855, -0.1011, -5.204), (2.833, -0.1001, -8.835), (3.411, -0.9119, -6.696), (2.774, -0.4114, -6.696), (2.768, 0.3989, -6.696), (3.397, 0.9088, -6.696), (4.188, 0.7344, -6.696), (4.545, 0.006887, -6.696), (4.199, -0.7258, -6.696), (3.511, -0.7893, -7.459), (2.959, -0.356, -7.459), (2.954, 0.3453, -7.459), (3.499, 0.7866, -7.459), (4.184, 0.6356, -7.459), (4.492, 0.005961, -7.459), (4.193, -0.6282, -7.459), (3.587, -0.693, -8.066), (3.103, -0.3126, -8.066), (3.098, 0.3032, -8.066), (3.577, 0.6906, -8.066), (4.177, 0.558, -8.066), (4.449, 0.005233, -8.066), (4.186, -0.5515, -8.066), (3.599, -0.6408, -8.577), (3.152, -0.2891, -8.42), (3.148, 0.2804, -8.418), (3.589, 0.6387, -8.574), (4.143, 0.5161, -8.77), (4.394, 0.00484, -8.858), (4.151, -0.51, -8.773), (3.544, -0.5589, -9.365), (3.118, -0.2521, -8.824), (3.114, 0.2445, -8.82), (3.536, 0.5571, -9.355), (4.006, 0.4501, -9.949), (4.217, 0.004221, -10.22), (4.012, -0.4449, -9.957), (3.091, -0.2192, -8.993), (3.392, -0.4859, -9.897), (3.088, 0.2126, -8.985), (3.386, 0.4842, -9.879), (3.748, 0.3913, -10.94), (3.912, 0.003669, -11.41), (3.753, -0.3867, -10.95), (3.036, -0.1821, -9.036), (3.218, -0.4038, -10.1), (3.035, 0.1767, -9.026), (3.214, 0.4024, -10.08), (3.439, 0.3252, -11.39), (3.541, 0.003049, -11.99), (3.442, -0.3214, -11.41), (2.998, -0.1633, -9.008), (3.099, -0.3621, -10.08), (2.997, 0.1584, -8.997), (3.097, 0.3609, -10.06), (3.234, 0.2916, -11.45), (3.296, 0.002734, -12.07), (3.236, -0.2882, -11.47), (2.967, -0.1368, -8.976), (2.98, -0.3032, -9.893), (2.967, 0.1327, -8.966), (2.98, 0.3022, -9.871), (2.975, 0.2442, -11.16), (2.973, 0.00229, -11.75), (2.975, -0.2413, -11.18), (2.909, -0.1138, -8.917), (2.88, -0.2523, -9.727), (2.91, 0.1104, -8.909), (2.88, 0.2515, -9.709), (2.847, 0.2032, -10.77), (2.833, 0.001906, -11.25), (2.847, -0.2008, -10.79), (3.794, 3.025e-07, -9.246), (3.794, -0.2195, -12.99), (3.794, -0.3088, -9.246), (3.794, -0.3088, -12.28), (3.553, -0.1925, -9.246), (3.553, -0.1925, -12.28), (3.493, 0.06872, -9.246), (3.493, 0.06872, -12.28), (3.66, 0.2782, -9.246), (3.66, 0.2782, -12.28), (3.928, 0.2782, -9.246), (3.928, 0.2782, -12.28), (4.095, 0.06872, -9.246), (4.095, 0.06872, -12.28), (4.035, -0.1925, -9.246), (4.035, -0.1925, -12.28), (3.794, -0.2195, -12.58), (3.794, -0.3454, -13.05), (3.622, -0.1368, -12.58), (3.58, 0.04884, -12.58), (3.699, 0.1978, -12.58), (3.889, 0.1978, -12.58), (4.008, 0.04884, -12.58), (3.965, -0.1368, -12.58), (3.794, -0.3454, -14.1), (3.622, -0.1368, -12.99), (3.58, 0.04884, -12.99), (3.699, 0.1978, -12.99), (3.889, 0.1978, -12.99), (4.008, 0.04884, -12.99), (3.965, -0.1368, -12.99), (3.794, -0.2727, -14.3), (3.524, -0.2154, -13.05), (3.457, 0.07686, -13.05), (3.644, 0.3112, -13.05), (3.944, 0.3112, -13.05), (4.13, 0.07686, -13.05), (4.064, -0.2154, -13.05), (3.794, -0.2372, -14.62), (3.524, -0.2154, -14.1), (3.457, 0.07686, -14.1), (3.644, 0.3112, -14.1), (3.944, 0.3112, -14.1), (4.13, 0.07686, -14.1), (4.064, -0.2154, -14.1), (3.581, -0.17, -14.3), (3.528, 0.06068, -14.3), (3.676, 0.2457, -14.3), (3.912, 0.2457, -14.3), (4.06, 0.06068, -14.3), (4.007, -0.17, -14.3), (3.794, 2.98e-07, -14.62), (3.609, -0.1479, -14.62), (3.563, 0.05279, -14.62), (3.691, 0.2138, -14.62), (3.897, 0.2138, -14.62), (4.025, 0.05279, -14.62), (3.979, -0.1479, -14.62), (3.794, -0.3088, -12.19), (3.553, -0.1925, -12.19), (3.493, 0.06872, -12.19), (3.66, 0.2782, -12.19), (3.928, 0.2782, -12.19), (4.095, 0.06872, -12.19), (4.035, -0.1925, -12.19), (3.553, -0.1925, -10.14), (3.493, 0.06872, -10.14), (3.66, 0.2782, -10.14), (3.928, 0.2782, -10.14), (4.095, 0.06872, -10.14), (4.035, -0.1925, -10.14), (3.794, -0.3088, -10.14), (3.794, -0.3454, -13.17), (3.524, -0.2154, -13.17), (3.457, 0.07686, -13.17), (3.644, 0.3112, -13.17), (3.944, 0.3112, -13.17), (4.064, -0.2154, -13.17), (4.13, 0.07686, -13.17), (3.925, 0.2714, -12.31), (3.663, 0.2714, -12.31), (3.5, 0.06703, -12.31), (3.559, -0.1878, -12.31), (3.794, -0.3012, -12.31), (4.029, -0.1878, -12.31), (4.087, 0.06703, -12.31), (3.568, 0.0517, -12.54), (3.794, -0.2323, -12.54), (4.02, 0.0517, -12.54), (3.895, 0.2093, -12.54), (3.693, 0.2093, -12.54), (3.612, -0.1449, -12.54), (3.975, -0.1449, -12.54), (3.794, -0.2195, -12.94), (3.622, -0.1368, -12.94), (3.58, 0.04884, -12.94), (3.699, 0.1978, -12.94), (3.889, 0.1978, -12.94), (3.965, -0.1368, -12.94), (4.008, 0.04884, -12.94)], [], [(2, 3, 7, 6), (1, 2, 6, 5), (3, 4, 8, 7), (0, 1, 5), (5, 6, 10, 9), (0, 5, 9), (7, 8, 12, 11), (6, 7, 11, 10), (0, 9, 13), (9, 10, 14, 13), (11, 12, 16, 15), (10, 11, 15, 14), (13, 14, 18, 17), (15, 16, 20, 19), (14, 15, 19, 18), (0, 13, 17), (18, 19, 23, 22), (0, 17, 21), (17, 18, 22, 21), (19, 20, 24, 23), (22, 23, 27, 26), (0, 21, 25), (21, 22, 26, 25), (23, 24, 28, 27), (0, 25, 1), (25, 26, 2, 1), (27, 28, 4, 3), (26, 27, 3, 2), (29, 30, 32), (30, 31, 33, 32), (29, 32, 34), (32, 33, 35, 34), (29, 34, 36), (34, 35, 37, 36), (29, 36, 38), (36, 37, 39, 38), (29, 38, 40), (38, 39, 41, 40), (29, 40, 42), (40, 41, 43, 42), (29, 42, 30), (42, 43, 31, 30), (28, 24, 49, 50), (8, 4, 44, 45), (20, 16, 47, 48), (12, 8, 45, 46), (16, 12, 46, 47), (4, 28, 50, 44), (24, 20, 48, 49), (49, 48, 55, 56), (47, 46, 53, 54), (45, 44, 51, 52), (50, 49, 56, 57), (48, 47, 54, 55), (46, 45, 52, 53), (44, 50, 57, 51), (54, 53, 60, 61), (52, 51, 58, 59), (57, 56, 63, 64), (55, 54, 61, 62), (53, 52, 59, 60), (51, 57, 64, 58), (56, 55, 62, 63), (58, 64, 71, 65), (63, 62, 69, 70), (61, 60, 67, 68), (59, 58, 65, 66), (64, 63, 70, 71), (62, 61, 68, 69), (60, 59, 66, 67), (71, 70, 77, 78), (69, 68, 75, 76), (67, 66, 73, 74), (65, 71, 78, 72), (70, 69, 76, 77), (68, 67, 74, 75), (66, 65, 72, 73), (78, 77, 84, 85), (80, 85, 92, 87), (76, 75, 82, 83), (74, 73, 79, 81), (72, 78, 85, 80), (77, 76, 83, 84), (75, 74, 81, 82), (73, 72, 80, 79), (90, 89, 96, 97), (84, 83, 90, 91), (82, 81, 88, 89), (79, 80, 87, 86), (85, 84, 91, 92), (83, 82, 89, 90), (81, 79, 86, 88), (93, 94, 101, 100), (88, 86, 93, 95), (87, 92, 99, 94), (91, 90, 97, 98), (89, 88, 95, 96), (86, 87, 94, 93), (92, 91, 98, 99), (101, 106, 113, 108), (99, 98, 105, 106), (97, 96, 103, 104), (95, 93, 100, 102), (94, 99, 106, 101), (98, 97, 104, 105), (96, 95, 102, 103), (113, 112, 35, 33), (105, 104, 111, 112), (103, 102, 109, 110), (100, 101, 108, 107), (106, 105, 112, 113), (104, 103, 110, 111), (102, 100, 107, 109), (112, 111, 37, 35), (111, 110, 39, 37), (110, 109, 41, 39), (109, 107, 43, 41), (107, 108, 31, 43), (108, 113, 33, 31), (114, 116, 118), (200, 205, 132, 133), (172, 117, 119, 173), (114, 118, 120), (202, 203, 135, 136), (173, 119, 121, 174), (114, 120, 122), (203, 204, 134, 135), (174, 121, 123, 175), (114, 122, 124), (201, 206, 137, 130), (175, 123, 125, 176), (114, 124, 126), (204, 200, 133, 134), (176, 125, 127, 177), (114, 126, 128), (205, 201, 130, 132), (177, 127, 129, 178), (114, 128, 116), (206, 202, 136, 137), (178, 129, 117, 172), (208, 207, 115, 139), (207, 212, 144, 115), (209, 208, 139, 140), (210, 209, 140, 141), (211, 210, 141, 142), (213, 211, 142, 143), (212, 213, 143, 144), (141, 140, 147, 148), (142, 141, 148, 149), (143, 142, 149, 150), (144, 143, 150, 151), (139, 115, 131, 146), (115, 144, 151, 131), (140, 139, 146, 147), (187, 186, 138, 153), (186, 191, 158, 138), (188, 187, 153, 154), (189, 188, 154, 155), (190, 189, 155, 156), (192, 190, 156, 157), (191, 192, 157, 158), (153, 138, 145, 159), (138, 158, 164, 145), (154, 153, 159, 160), (155, 154, 160, 161), (156, 155, 161, 162), (157, 156, 162, 163), (158, 157, 163, 164), (162, 161, 168, 169), (163, 162, 169, 170), (164, 163, 170, 171), (159, 145, 152, 166), (145, 164, 171, 152), (160, 159, 166, 167), (161, 160, 167, 168), (165, 166, 152), (165, 167, 166), (165, 168, 167), (165, 169, 168), (165, 170, 169), (165, 171, 170), (165, 152, 171), (184, 178, 172, 185), (183, 177, 178, 184), (182, 176, 177, 183), (181, 175, 176, 182), (180, 174, 175, 181), (179, 173, 174, 180), (185, 172, 173, 179), (116, 185, 179, 118), (118, 179, 180, 120), (120, 180, 181, 122), (122, 181, 182, 124), (124, 182, 183, 126), (126, 183, 184, 128), (128, 184, 185, 116), (151, 150, 192, 191), (150, 149, 190, 192), (149, 148, 189, 190), (148, 147, 188, 189), (147, 146, 187, 188), (131, 151, 191, 186), (146, 131, 186, 187), (129, 127, 199, 198), (119, 117, 197, 196), (123, 121, 195, 194), (117, 129, 198, 197), (125, 123, 194, 193), (127, 125, 193, 199), (121, 119, 196, 195), (198, 199, 202, 206), (196, 197, 201, 205), (194, 195, 200, 204), (197, 198, 206, 201), (193, 194, 204, 203), (199, 193, 203, 202), (195, 196, 205, 200), (137, 136, 213, 212), (136, 135, 211, 213), (135, 134, 210, 211), (134, 133, 209, 210), (133, 132, 208, 209), (130, 137, 212, 207), (132, 130, 207, 208)])
me_cube_003.polygons.foreach_set('material_index', [0, 0, 0, 0, 0, 0, 0, 0, 0, 0, 0, 0, 0, 0, 0, 0, 0, 0, 0, 0, 0, 0, 0, 0, 0, 0, 0, 0, 0, 0, 0, 0, 0, 0, 0, 0, 0, 0, 0, 0, 0, 0, 0, 0, 0, 0, 0, 0, 0, 0, 0, 0, 0, 0, 0, 0, 0, 0, 0, 0, 0, 0, 0, 0, 0, 0, 0, 0, 0, 0, 0, 0, 0, 0, 0, 0, 0, 0, 0, 0, 0, 0, 0, 0, 0, 0, 0, 0, 0, 0, 0, 0, 0, 0, 0, 0, 0, 0, 0, 0, 0, 0, 0, 0, 0, 0, 0, 0, 0, 0, 0, 0, 0, 0, 0, 0, 0, 0, 0, 0, 1, 1, 0, 1, 1, 0, 1, 1, 0, 1, 1, 0, 1, 1, 0, 1, 1, 0, 1, 1, 1, 1, 1, 1, 1, 1, 1, 1, 1, 1, 1, 1, 1, 1, 1, 1, 1, 1, 1, 1, 1, 1, 1, 1, 1, 1, 1, 1, 1, 1, 1, 1, 1, 1, 1, 1, 1, 1, 1, 1, 1, 1, 1, 1, 1, 1, 1, 1, 1, 1, 1, 1, 1, 1, 1, 1, 1, 1, 1, 1, 1, 1, 1, 1, 1, 1, 1, 1, 1, 1, 1, 1, 1, 1, 1, 1, 1, 1, 1, 1, 1, 1, 1, 1])
_uv = me_cube_003.uv_layers.new(name='UVMap')
_uv.uv.foreach_set('vector', [0.1214, 0.8172, 0.1214, 0.8172, 0.1214, 0.8172, 0.1214, 0.8172, 0.1214, 0.8172, 0.1214, 0.8172, 0.1214, 0.8172, 0.1214, 0.8172, 0.1214, 0.8172, 0.1214, 0.8172, 0.1214, 0.8172, 0.1214, 0.8172, 0.1214, 0.8172, 0.1214, 0.8172, 0.1214, 0.8172, 0.1214, 0.8172, 0.1214, 0.8172, 0.1214, 0.8172, 0.1214, 0.8172, 0.1214, 0.8172, 0.1214, 0.8172, 0.1214, 0.8172, 0.1214, 0.8172, 0.1214, 0.8172, 0.1214, 0.8172, 0.1214, 0.8172, 0.1214, 0.8172, 0.1214, 0.8172, 0.1214, 0.8172, 0.1214, 0.8172, 0.1214, 0.8172, 0.1214, 0.8172, 0.1214, 0.8172, 0.1214, 0.8172, 0.1214, 0.8172, 0.1214, 0.8172, 0.1214, 0.8172, 0.1214, 0.8172, 0.1214, 0.8172, 0.1214, 0.8172, 0.1214, 0.8172, 0.1214, 0.8172, 0.1214, 0.8172, 0.1214, 0.8172, 0.1214, 0.8172, 0.1214, 0.8172, 0.1214, 0.8172, 0.1214, 0.8172, 0.1214, 0.8172, 0.1214, 0.8172, 0.1214, 0.8172, 0.1214, 0.8172, 0.1214, 0.8172, 0.1214, 0.8172, 0.1214, 0.8172, 0.1214, 0.8172, 0.1214, 0.8172, 0.1214, 0.8172, 0.1214, 0.8172, 0.1214, 0.8172, 0.1214, 0.8172, 0.1214, 0.8172, 0.1214, 0.8172, 0.1214, 0.8172, 0.1214, 0.8172, 0.1214, 0.8172, 0.1214, 0.8172, 0.1214, 0.8172, 0.1214, 0.8172, 0.1214, 0.8172, 0.1214, 0.8172, 0.1214, 0.8172, 0.1214, 0.8172, 0.1214, 0.8172, 0.1214, 0.8172, 0.1214, 0.8172, 0.1214, 0.8172, 0.1214, 0.8172, 0.1214, 0.8172, 0.1214, 0.8172, 0.1214, 0.8172, 0.1214, 0.8172, 0.1214, 0.8172, 0.1214, 0.8172, 0.1214, 0.8172, 0.1214, 0.8172, 0.1214, 0.8172, 0.1214, 0.8172, 0.1214, 0.8172, 0.1214, 0.8172, 0.1214, 0.8172, 0.1214, 0.8172, 0.1214, 0.8172, 0.1214, 0.8172, 0.1214, 0.8172, 0.1214, 0.8172, 0.1214, 0.8172, 0.1214, 0.8172, 0.1214, 0.8172, 0.1214, 0.8172, 0.1214, 0.8172, 0.1214, 0.8172, 0.1214, 0.8172, 0.1214, 0.8172, 0.1214, 0.8172, 0.1214, 0.8172, 0.1214, 0.8172, 0.1214, 0.8172, 0.1214, 0.8172, 0.1214, 0.8172, 0.1214, 0.8172, 0.1214, 0.8172, 0.1214, 0.8172, 0.1214, 0.8172, 0.1214, 0.8172, 0.1214, 0.8172, 0.1214, 0.8172, 0.1214, 0.8172, 0.1214, 0.8172, 0.1214, 0.8172, 0.1214, 0.8172, 0.1214, 0.8172, 0.1214, 0.8172, 0.1214, 0.8172, 0.1214, 0.8172, 0.1214, 0.8172, 0.1214, 0.8172, 0.1214, 0.8172, 0.1214, 0.8172, 0.1214, 0.8172, 0.1214, 0.8172, 0.1214, 0.8172, 0.1214, 0.8172, 0.1214, 0.8172, 0.1214, 0.8172, 0.1214, 0.8172, 0.1214, 0.8172, 0.1214, 0.8172, 0.1214, 0.8172, 0.1214, 0.8172, 0.1214, 0.8172, 0.1214, 0.8172, 0.1214, 0.8172, 0.1214, 0.8172, 0.1214, 0.8172, 0.1214, 0.8172, 0.1214, 0.8172, 0.1214, 0.8172, 0.1214, 0.8172, 0.1214, 0.8172, 0.1214, 0.8172, 0.1214, 0.8172, 0.1214, 0.8172, 0.1214, 0.8172, 0.1214, 0.8172, 0.1214, 0.8172, 0.1214, 0.8172, 0.1214, 0.8172, 0.1214, 0.8172, 0.1214, 0.8172, 0.1214, 0.8172, 0.1214, 0.8172, 0.1214, 0.8172, 0.1214, 0.8172, 0.1214, 0.8172, 0.1214, 0.8172, 0.1214, 0.8172, 0.1214, 0.8172, 0.1214, 0.8172, 0.1214, 0.8172, 0.1214, 0.8172, 0.1214, 0.8172, 0.1214, 0.8172, 0.1214, 0.8172, 0.1214, 0.8172, 0.1214, 0.8172, 0.1214, 0.8172, 0.1214, 0.8172, 0.1214, 0.8172, 0.1214, 0.8172, 0.1214, 0.8172, 0.1214, 0.8172, 0.1214, 0.8172, 0.1214, 0.8172, 0.1214, 0.8172, 0.1214, 0.8172, 0.1214, 0.8172, 0.1214, 0.8172, 0.1214, 0.8172, 0.1214, 0.8172, 0.1214, 0.8172, 0.1214, 0.8172, 0.1214, 0.8172, 0.1214, 0.8172, 0.1214, 0.8172, 0.1214, 0.8172, 0.1214, 0.8172, 0.1214, 0.8172, 0.1214, 0.8172, 0.1214, 0.8172, 0.1214, 0.8172, 0.1214, 0.8172, 0.1214, 0.8172, 0.1214, 0.8172, 0.1214, 0.8172, 0.1214, 0.8172, 0.1214, 0.8172, 0.1214, 0.8172, 0.1214, 0.8172, 0.1214, 0.8172, 0.1214, 0.8172, 0.1214, 0.8172, 0.1214, 0.8172, 0.1214, 0.8172, 0.1214, 0.8172, 0.1214, 0.8172, 0.1214, 0.8172, 0.1214, 0.8172, 0.1214, 0.8172, 0.1214, 0.8172, 0.1214, 0.8172, 0.1214, 0.8172, 0.1214, 0.8172, 0.1214, 0.8172, 0.1214, 0.8172, 0.1214, 0.8172, 0.1214, 0.8172, 0.1214, 0.8172, 0.1214, 0.8172, 0.1214, 0.8172, 0.1214, 0.8172, 0.1214, 0.8172, 0.1214, 0.8172, 0.1214, 0.8172, 0.1214, 0.8172, 0.1214, 0.8172, 0.1214, 0.8172, 0.1214, 0.8172, 0.1214, 0.8172, 0.1214, 0.8172, 0.1214, 0.8172, 0.1214, 0.8172, 0.1214, 0.8172, 0.1214, 0.8172, 0.1214, 0.8172, 0.1214, 0.8172, 0.1214, 0.8172, 0.1214, 0.8172, 0.1214, 0.8172, 0.1214, 0.8172, 0.1214, 0.8172, 0.1214, 0.8172, 0.1214, 0.8172, 0.1214, 0.8172, 0.1214, 0.8172, 0.1214, 0.8172, 0.1214, 0.8172, 0.1214, 0.8172, 0.1214, 0.8172, 0.1214, 0.8172, 0.1214, 0.8172, 0.1214, 0.8172, 0.1214, 0.8172, 0.1214, 0.8172, 0.1214, 0.8172, 0.1214, 0.8172, 0.1214, 0.8172, 0.1214, 0.8172, 0.1214, 0.8172, 0.1214, 0.8172, 0.1214, 0.8172, 0.1214, 0.8172, 0.1214, 0.8172, 0.1214, 0.8172, 0.1214, 0.8172, 0.1214, 0.8172, 0.1214, 0.8172, 0.1214, 0.8172, 0.1214, 0.8172, 0.1214, 0.8172, 0.1214, 0.8172, 0.1214, 0.8172, 0.1214, 0.8172, 0.1214, 0.8172, 0.1214, 0.8172, 0.1214, 0.8172, 0.1214, 0.8172, 0.1214, 0.8172, 0.1214, 0.8172, 0.1214, 0.8172, 0.1214, 0.8172, 0.1214, 0.8172, 0.1214, 0.8172, 0.1214, 0.8172, 0.1214, 0.8172, 0.1214, 0.8172, 0.1214, 0.8172, 0.1214, 0.8172, 0.1214, 0.8172, 0.1214, 0.8172, 0.1214, 0.8172, 0.1214, 0.8172, 0.1214, 0.8172, 0.1214, 0.8172, 0.1214, 0.8172, 0.1214, 0.8172, 0.1214, 0.8172, 0.1214, 0.8172, 0.1214, 0.8172, 0.1214, 0.8172, 0.1214, 0.8172, 0.1214, 0.8172, 0.1214, 0.8172, 0.1214, 0.8172, 0.1214, 0.8172, 0.1214, 0.8172, 0.1214, 0.8172, 0.1214, 0.8172, 0.1214, 0.8172, 0.1214, 0.8172, 0.1214, 0.8172, 0.1214, 0.8172, 0.1214, 0.8172, 0.1214, 0.8172, 0.1214, 0.8172, 0.1214, 0.8172, 0.1214, 0.8172, 0.1214, 0.8172, 0.1214, 0.8172, 0.1214, 0.8172, 0.1214, 0.8172, 0.1214, 0.8172, 0.1214, 0.8172, 0.1214, 0.8172, 0.1214, 0.8172, 0.1214, 0.8172, 0.1214, 0.8172, 0.1214, 0.8172, 0.1214, 0.8172, 0.1214, 0.8172, 0.1214, 0.8172, 0.1214, 0.8172, 0.1214, 0.8172, 0.1214, 0.8172, 0.1214, 0.8172, 0.1214, 0.8172, 0.1214, 0.8172, 0.1214, 0.8172, 0.1214, 0.8172, 0.1214, 0.8172, 0.1214, 0.8172, 0.1214, 0.8172, 0.1214, 0.8172, 0.1214, 0.8172, 0.1214, 0.8172, 0.1214, 0.8172, 0.1214, 0.8172, 0.1214, 0.8172, 0.1214, 0.8172, 0.1214, 0.8172, 0.1214, 0.8172, 0.1214, 0.8172, 0.1214, 0.8172, 0.1214, 0.8172, 0.1214, 0.8172, 0.1214, 0.8172, 0.1214, 0.8172, 0.1214, 0.8172, 0.1214, 0.8172, 0.1214, 0.8172, 0.1214, 0.8172, 0.1214, 0.8172, 0.1214, 0.8172, 0.1214, 0.8172, 0.1214, 0.8172, 0.1214, 0.8172, 0.1214, 0.8172, 0.1214, 0.8172, 0.1214, 0.8172, 0.1214, 0.8172, 0.1214, 0.8172, 0.1214, 0.8172, 0.1214, 0.8172, 0.1214, 0.8172, 0.1214, 0.8172, 0.1214, 0.8172, 0.1214, 0.8172, 0.1214, 0.8172, 0.1214, 0.8172, 0.1214, 0.8172, 0.1214, 0.8172, 0.1214, 0.8172, 0.1214, 0.8172, 0.1214, 0.8172, 0.1214, 0.8172, 0.1214, 0.8172, 0.1214, 0.8172, 0.1214, 0.8172, 0.1214, 0.8172, 0.1214, 0.8172, 0.1214, 0.8172, 0.1214, 0.8172, 0.1214, 0.8172, 0.1214, 0.8172, 0.1214, 0.8172, 0.1214, 0.8172, 0.1214, 0.8172, 0.1214, 0.8172, 0.1214, 0.8172, 0.1214, 0.8172, 0.1214, 0.8172, 0.1214, 0.8172, 0.1214, 0.8172, 0.1214, 0.8172, 0.1214, 0.8172, 0.1214, 0.8172, 0.1214, 0.8172, 0.1214, 0.8172, 0.1214, 0.8172, 0.1214, 0.8172, 0.1214, 0.8172, 0.1214, 0.8172, 0.1214, 0.8172, 0.1214, 0.8172, 0.1214, 0.8172, 0.1214, 0.8172, 0.1214, 0.8172, 0.1214, 0.8172, 0.1214, 0.8172, 0.1214, 0.8172, 0.1214, 0.8172, 0.1214, 0.8172, 0.1214, 0.8172, 0.1214, 0.8172, 0.1214, 0.8172, 0.1214, 0.8172, 0.1214, 0.8172, 0.1214, 0.8172, 0.1214, 0.8172, 0.1214, 0.8172, 0.1214, 0.8172, 0.1214, 0.8172, 0.1214, 0.8172, 0.1214, 0.8172, 0.1214, 0.8172, 0.1214, 0.8172, 0.1214, 0.8172, 0.1214, 0.8172, 0.1214, 0.8172, 0.1214, 0.8172, 0.1214, 0.8172, 0.1214, 0.8172, 0.1214, 0.8172, 0.1214, 0.8172, 0.1214, 0.8172, 0.1214, 0.8172, 0.1214, 0.8172, 0.1214, 0.8172, 0.1214, 0.8172, 0.1214, 0.8172, 0.1214, 0.8172, 0.1214, 0.8172, 0.9117, 0.2431, 0.8368, 0.2792, 0.8368, 0.207, 0.9378, 0.869, 0.8844, 0.8763, 0.8835, 0.864, 0.935, 0.8579, 0.7128, 0.742, 0.7128, 0.7408, 0.7208, 0.7408, 0.7208, 0.742, 0.9117, 0.2431, 0.8368, 0.207, 0.8932, 0.162, 0.1265, 0.4545, 0.1249, 0.4545, 0.1249, 0.4542, 0.1264, 0.4541, 0.7208, 0.742, 0.7208, 0.7408, 0.7288, 0.7408, 0.7288, 0.742, 0.8553, 0.08102, 0.8368, 1.288e-07, 0.9072, 0.01602, 0.1249, 0.4545, 0.1233, 0.4545, 0.1233, 0.4541, 0.1249, 0.4542, 0.6728, 0.742, 0.6728, 0.7408, 0.6808, 0.7408, 0.6808, 0.742, 0.8553, 0.08102, 0.9072, 0.01602, 0.9385, 0.08098, 0.8289, 0.8766, 0.7761, 0.8703, 0.7788, 0.8593, 0.8296, 0.8642, 0.6808, 0.742, 0.6808, 0.7408, 0.6888, 0.7408, 0.6888, 0.742, 0.8553, 0.08102, 0.9385, 0.08098, 0.9072, 0.146, 0.1233, 0.4545, 0.1219, 0.4543, 0.1219, 0.454, 0.1233, 0.4541, 0.6888, 0.742, 0.6888, 0.7408, 0.6968, 0.7408, 0.6968, 0.742, 0.8553, 0.08102, 0.9072, 0.146, 0.8368, 0.162, 0.8844, 0.8763, 0.8289, 0.8766, 0.8296, 0.8642, 0.8835, 0.864, 0.6968, 0.742, 0.6968, 0.7408, 0.7048, 0.7408, 0.7048, 0.742, 0.9117, 0.2431, 0.8932, 0.3241, 0.8368, 0.2792, 0.1279, 0.4542, 0.1265, 0.4545, 0.1264, 0.4541, 0.1279, 0.4539, 0.7048, 0.742, 0.7048, 0.7408, 0.7128, 0.7408, 0.7128, 0.742, 0.8848, 0.7588, 0.8283, 0.7604, 0.8267, 0.745, 0.8864, 0.7426, 0.8283, 0.7604, 0.7763, 0.7698, 0.7737, 0.7574, 0.8267, 0.745, 0.9355, 0.7684, 0.8848, 0.7588, 0.8864, 0.7426, 0.9382, 0.755, 0.1232, 0.4512, 0.1218, 0.4516, 0.1217, 0.4513, 0.1231, 0.4508, 0.1249, 0.451, 0.1232, 0.4512, 0.1231, 0.4508, 0.1249, 0.4505, 0.1265, 0.4511, 0.1249, 0.451, 0.1249, 0.4505, 0.1266, 0.4506, 0.1279, 0.4515, 0.1265, 0.4511, 0.1266, 0.4506, 0.128, 0.4512, 0.1231, 0.4508, 0.1217, 0.4513, 0.121, 0.4507, 0.1228, 0.4497, 0.1249, 0.4505, 0.1231, 0.4508, 0.1228, 0.4497, 0.1249, 0.4494, 0.1266, 0.4506, 0.1249, 0.4505, 0.1249, 0.4494, 0.1269, 0.4496, 0.128, 0.4512, 0.1266, 0.4506, 0.1269, 0.4496, 0.1288, 0.4506, 0.8864, 0.7426, 0.8267, 0.745, 0.8202, 0.7072, 0.8954, 0.708, 0.8267, 0.745, 0.7737, 0.7574, 0.7524, 0.7333, 0.8202, 0.7072, 0.9382, 0.755, 0.8864, 0.7426, 0.8954, 0.708, 0.9579, 0.7334, 0.1438, 0.4735, 0.1675, 0.4734, 0.1673, 0.4999, 0.1455, 0.4999, 0.1675, 0.4734, 0.1915, 0.4735, 0.1898, 0.5009, 0.1673, 0.4999, 0.1206, 0.4737, 0.1438, 0.4735, 0.1455, 0.4999, 0.1229, 0.5008, 0.1753, 0.4726, 0.1938, 0.4729, 0.1905, 0.5017, 0.1732, 0.5001, 0.157, 0.4725, 0.1753, 0.4726, 0.1732, 0.5001, 0.1567, 0.4996, 0.1389, 0.4726, 0.157, 0.4725, 0.1567, 0.4996, 0.1404, 0.4999, 0.1211, 0.4728, 0.1389, 0.4726, 0.1404, 0.4999, 0.123, 0.5009, 0.1455, 0.4999, 0.1673, 0.4999, 0.166, 0.5064, 0.1465, 0.5062, 0.1673, 0.4999, 0.1898, 0.5009, 0.185, 0.5073, 0.166, 0.5064, 0.1229, 0.5008, 0.1455, 0.4999, 0.1465, 0.5062, 0.1276, 0.507, 0.1732, 0.5001, 0.1905, 0.5017, 0.186, 0.5082, 0.1714, 0.5068, 0.1567, 0.4996, 0.1732, 0.5001, 0.1714, 0.5068, 0.1565, 0.5062, 0.1404, 0.4999, 0.1567, 0.4996, 0.1565, 0.5062, 0.1416, 0.5063, 0.123, 0.5009, 0.1404, 0.4999, 0.1416, 0.5063, 0.1271, 0.5076, 0.1565, 0.5062, 0.1714, 0.5068, 0.1686, 0.517, 0.1559, 0.5164, 0.1416, 0.5063, 0.1565, 0.5062, 0.1559, 0.5164, 0.1434, 0.5166, 0.1271, 0.5076, 0.1416, 0.5063, 0.1434, 0.5166, 0.131, 0.5175, 0.1465, 0.5062, 0.166, 0.5064, 0.1643, 0.5161, 0.1479, 0.5161, 0.166, 0.5064, 0.185, 0.5073, 0.1807, 0.5169, 0.1643, 0.5161, 0.1276, 0.507, 0.1465, 0.5062, 0.1479, 0.5161, 0.1314, 0.5167, 0.1714, 0.5068, 0.186, 0.5082, 0.1812, 0.5182, 0.1686, 0.517, 0.1596, 0.8328, 0.1724, 0.8627, 0.1442, 0.8615, 0.1596, 0.8328, 0.191, 0.8414, 0.1724, 0.8627, 0.1596, 0.8328, 0.1859, 0.8136, 0.191, 0.8414, 0.1596, 0.8328, 0.1611, 0.8003, 0.1859, 0.8136, 0.1596, 0.8328, 0.1351, 0.8114, 0.1611, 0.8003, 0.1596, 0.8328, 0.1276, 0.8387, 0.1351, 0.8114, 0.1596, 0.8328, 0.1442, 0.8615, 0.1276, 0.8387, 0.7048, 0.7695, 0.7048, 0.742, 0.7128, 0.742, 0.7128, 0.7695, 0.6968, 0.7695, 0.6968, 0.742, 0.7048, 0.742, 0.7048, 0.7695, 0.6888, 0.7695, 0.6888, 0.742, 0.6968, 0.742, 0.6968, 0.7695, 0.6808, 0.7695, 0.6808, 0.742, 0.6888, 0.742, 0.6888, 0.7695, 0.6728, 0.7695, 0.6728, 0.742, 0.6808, 0.742, 0.6808, 0.7695, 0.7208, 0.7695, 0.7208, 0.742, 0.7288, 0.742, 0.7288, 0.7695, 0.7128, 0.7695, 0.7128, 0.742, 0.7208, 0.742, 0.7208, 0.7695, 0.7128, 0.7814, 0.7128, 0.7695, 0.7208, 0.7695, 0.7208, 0.7814, 0.7208, 0.7814, 0.7208, 0.7695, 0.7288, 0.7695, 0.7288, 0.7814, 0.6728, 0.7814, 0.6728, 0.7695, 0.6808, 0.7695, 0.6808, 0.7814, 0.6808, 0.7814, 0.6808, 0.7695, 0.6888, 0.7695, 0.6888, 0.7814, 0.6888, 0.7814, 0.6888, 0.7695, 0.6968, 0.7695, 0.6968, 0.7814, 0.6968, 0.7814, 0.6968, 0.7695, 0.7048, 0.7695, 0.7048, 0.7814, 0.7048, 0.7814, 0.7048, 0.7695, 0.7128, 0.7695, 0.7128, 0.7814, 0.1209, 0.4692, 0.1388, 0.4689, 0.1389, 0.4726, 0.1211, 0.4728, 0.1388, 0.4689, 0.157, 0.4688, 0.157, 0.4725, 0.1389, 0.4726, 0.157, 0.4688, 0.1754, 0.4689, 0.1753, 0.4726, 0.157, 0.4725, 0.1754, 0.4689, 0.194, 0.4692, 0.1938, 0.4729, 0.1753, 0.4726, 0.1203, 0.4702, 0.1437, 0.47, 0.1438, 0.4735, 0.1206, 0.4737, 0.1675, 0.4699, 0.1916, 0.4699, 0.1915, 0.4735, 0.1675, 0.4734, 0.1437, 0.47, 0.1675, 0.4699, 0.1675, 0.4734, 0.1438, 0.4735, 0.1286, 0.456, 0.1267, 0.4564, 0.1267, 0.4562, 0.1285, 0.4558, 0.8917, 0.9469, 0.8234, 0.9476, 0.824, 0.9409, 0.891, 0.9402, 0.123, 0.4564, 0.1213, 0.456, 0.1213, 0.4558, 0.1231, 0.4562, 0.8234, 0.9476, 0.7569, 0.935, 0.759, 0.9286, 0.824, 0.9409, 0.1249, 0.4566, 0.123, 0.4564, 0.1231, 0.4562, 0.1249, 0.4564, 0.1267, 0.4564, 0.1249, 0.4566, 0.1249, 0.4564, 0.1267, 0.4562, 0.9579, 0.9332, 0.8917, 0.9469, 0.891, 0.9402, 0.9558, 0.9268, 0.1285, 0.4558, 0.1267, 0.4562, 0.1265, 0.4545, 0.1279, 0.4542, 0.891, 0.9402, 0.824, 0.9409, 0.8289, 0.8766, 0.8844, 0.8763, 0.1231, 0.4562, 0.1213, 0.4558, 0.1219, 0.4543, 0.1233, 0.4545, 0.824, 0.9409, 0.759, 0.9286, 0.7761, 0.8703, 0.8289, 0.8766, 0.1249, 0.4564, 0.1231, 0.4562, 0.1233, 0.4545, 0.1249, 0.4545, 0.1267, 0.4562, 0.1249, 0.4564, 0.1249, 0.4545, 0.1265, 0.4545, 0.9558, 0.9268, 0.891, 0.9402, 0.8844, 0.8763, 0.9378, 0.869, 0.1279, 0.4539, 0.1264, 0.4541, 0.1265, 0.4511, 0.1279, 0.4515, 0.1264, 0.4541, 0.1249, 0.4542, 0.1249, 0.451, 0.1265, 0.4511, 0.1249, 0.4542, 0.1233, 0.4541, 0.1232, 0.4512, 0.1249, 0.451, 0.1233, 0.4541, 0.1219, 0.454, 0.1218, 0.4516, 0.1232, 0.4512, 0.935, 0.8579, 0.8835, 0.864, 0.8848, 0.7588, 0.9355, 0.7684, 0.8296, 0.8642, 0.7788, 0.8593, 0.7763, 0.7698, 0.8283, 0.7604, 0.8835, 0.864, 0.8296, 0.8642, 0.8283, 0.7604, 0.8848, 0.7588])
me_cube_003.materials.append(mat_material_001)
me_cube_003.materials.append(mat_wood)
me_cube_003.update()
me_cube_004 = bpy.data.meshes.new('Cube.004')
me_cube_004.from_pydata([(-0.2553, -0.3284, -11.61), (-0.2553, -0.3284, -10.69), (-0.3495, 0.2306, -11.61), (-0.3495, 0.2306, -10.69), (0.3037, -0.2341, -11.61), (0.3037, -0.2341, -10.69), (0.2095, 0.3249, -11.61), (0.2095, 0.3249, -10.69), (-0.4182, -0.06846, -11.61), (-0.4182, -0.06846, -10.69), (0.3724, 0.06489, -11.61), (0.3724, 0.06489, -10.69), (-0.08947, 0.3935, -11.61), (-0.08947, 0.3935, -10.69), (0.04372, -0.3971, -11.61), (0.04372, -0.3971, -10.69), (-0.02287, -0.001784, -10.69), (-0.02287, -0.001784, -11.61), (-0.3626, -0.2147, -11.61), (0.3678, -0.09145, -10.69), (-0.3626, -0.2147, -10.69), (0.3678, -0.09145, -11.61), (0.007485, -0.182, -10.69), (0.007485, -0.182, -11.61), (-0.4136, 0.08788, -10.69), (0.3168, 0.2111, -11.61), (-0.4136, 0.08788, -11.61), (0.3168, 0.2111, -10.69), (-0.05323, 0.1784, -11.61), (-0.05323, 0.1784, -10.69), (0.06687, 0.3889, -10.69), (0.1899, -0.3415, -11.61), (0.1366, 0.02511, -10.69), (0.06687, 0.3889, -11.61), (0.1899, -0.3415, -10.69), (0.1366, 0.02511, -11.61), (0.1669, -0.1551, -10.69), (0.1669, -0.1551, -11.61), (0.1062, 0.2053, -10.69), (0.1062, 0.2053, -11.61), (-0.2357, 0.3379, -11.61), (-0.1126, -0.3925, -10.69), (-0.1823, -0.02868, -11.61), (-0.2357, 0.3379, -10.69), (-0.1126, -0.3925, -11.61), (-0.1823, -0.02868, -10.69), (-0.152, -0.2089, -11.61), (-0.152, -0.2089, -10.69), (-0.2127, 0.1515, -11.61), (-0.2127, 0.1515, -10.69)], [], [(26, 24, 3, 2), (33, 30, 7, 6), (21, 19, 5, 4), (44, 41, 1, 0), (37, 21, 4, 31), (47, 20, 1, 41), (49, 24, 9, 45), (39, 25, 10, 35), (25, 27, 11, 10), (18, 20, 9, 8), (48, 28, 17, 42), (38, 29, 16, 32), (36, 22, 15, 34), (46, 23, 14, 44), (31, 34, 15, 14), (40, 43, 13, 12), (42, 17, 23, 46), (32, 16, 22, 36), (0, 1, 20, 18), (45, 9, 20, 47), (35, 10, 21, 37), (10, 11, 19, 21), (30, 13, 29, 38), (40, 12, 28, 48), (6, 7, 27, 25), (33, 6, 25, 39), (43, 3, 24, 49), (8, 9, 24, 26), (12, 33, 39, 28), (7, 30, 38, 27), (17, 35, 37, 23), (11, 32, 36, 19), (4, 5, 34, 31), (19, 36, 34, 5), (27, 38, 32, 11), (28, 39, 35, 17), (23, 37, 31, 14), (12, 13, 30, 33), (13, 43, 49, 29), (2, 40, 48, 26), (16, 45, 47, 22), (8, 42, 46, 18), (2, 3, 43, 40), (18, 46, 44, 0), (26, 48, 42, 8), (29, 49, 45, 16), (22, 47, 41, 15), (14, 15, 41, 44)])
me_cube_004.polygons.foreach_set('use_smooth', [True] * 48)
me_cube_004.polygons.foreach_set('material_index', [1, 1, 1, 1, 1, 1, 1, 1, 1, 1, 1, 1, 1, 1, 1, 1, 1, 1, 1, 1, 1, 1, 1, 1, 1, 1, 1, 1, 1, 1, 1, 1, 1, 1, 1, 1, 1, 1, 1, 1, 1, 1, 1, 1, 1, 1, 1, 1])
_k = set([(0, 18), (0, 44), (1, 20), (1, 41), (2, 26), (2, 40), (3, 24), (3, 43), (4, 21), (4, 31), (5, 19), (5, 34), (6, 25), (6, 33), (7, 27), (7, 30), (8, 18), (8, 26), (9, 20), (9, 24), (10, 21), (10, 25), (11, 19), (11, 27), (12, 33), (12, 40), (13, 30), (13, 43), (14, 31), (14, 44), (15, 34), (15, 41)])
me_cube_004.attributes.new('sharp_edge', 'BOOLEAN', 'EDGE').data.foreach_set('value', [ (min(e.vertices), max(e.vertices)) in _k for e in me_cube_004.edges])
_uv = me_cube_004.uv_layers.new(name='UVMap')
_uv.uv.foreach_set('vector', [0.7466, 0.4023, 0.7466, 0.4246, 0.7344, 0.4246, 0.7344, 0.4023, 0.6977, 0.4023, 0.6977, 0.4246, 0.6855, 0.4246, 0.6855, 0.4023, 0.6733, 0.4255, 0.6733, 0.4027, 0.6857, 0.4027, 0.6857, 0.4255, 0.723, 0.4255, 0.723, 0.4027, 0.7354, 0.4027, 0.7354, 0.4255, 0.5978, 0.6349, 0.6003, 0.6367, 0.5981, 0.6372, 0.5958, 0.6369, 0.5952, 0.6217, 0.5955, 0.6241, 0.594, 0.6231, 0.5931, 0.6216, 0.6057, 0.5737, 0.6055, 0.5752, 0.6044, 0.5754, 0.6044, 0.5737, 0.5948, 0.6109, 0.5939, 0.6141, 0.5914, 0.6143, 0.5919, 0.6105, 0.6733, 0.4023, 0.6733, 0.4246, 0.6611, 0.4246, 0.6611, 0.4023, 0.7479, 0.4255, 0.7479, 0.4027, 0.7603, 0.4027, 0.7603, 0.4255, 0.5954, 0.6058, 0.5951, 0.6083, 0.5922, 0.6079, 0.5925, 0.6054, 0.6057, 0.5713, 0.6057, 0.5725, 0.6044, 0.5725, 0.6044, 0.5713, 0.5952, 0.618, 0.5952, 0.6198, 0.5927, 0.6198, 0.5931, 0.6181, 0.5943, 0.6317, 0.596, 0.6333, 0.5939, 0.6356, 0.5925, 0.6338, 0.6981, 0.4255, 0.6981, 0.4027, 0.7106, 0.4027, 0.7106, 0.4255, 0.7222, 0.4023, 0.7222, 0.4246, 0.71, 0.4246, 0.71, 0.4023, 0.5961, 0.6297, 0.5979, 0.6314, 0.596, 0.6333, 0.5943, 0.6317, 0.5973, 0.618, 0.5973, 0.6198, 0.5952, 0.6198, 0.5952, 0.618, 0.7354, 0.4255, 0.7354, 0.4027, 0.7479, 0.4027, 0.7479, 0.4255, 0.5973, 0.6217, 0.5973, 0.6244, 0.5955, 0.6241, 0.5952, 0.6217, 0.5996, 0.633, 0.6022, 0.6354, 0.6003, 0.6367, 0.5978, 0.6349, 0.6608, 0.4255, 0.6608, 0.4027, 0.6733, 0.4027, 0.6733, 0.4255, 0.6071, 0.5714, 0.6073, 0.5725, 0.6057, 0.5725, 0.6057, 0.5713, 0.5984, 0.6063, 0.5985, 0.6088, 0.5951, 0.6083, 0.5954, 0.6058, 0.6855, 0.4023, 0.6855, 0.4246, 0.6733, 0.4246, 0.6733, 0.4023, 0.5977, 0.6111, 0.5961, 0.613, 0.5939, 0.6141, 0.5948, 0.6109, 0.6071, 0.5736, 0.6064, 0.5746, 0.6055, 0.5752, 0.6057, 0.5737, 0.7589, 0.4023, 0.7589, 0.4246, 0.7466, 0.4246, 0.7466, 0.4023, 0.5985, 0.6088, 0.5977, 0.6111, 0.5948, 0.6109, 0.5951, 0.6083, 0.6064, 0.5704, 0.6071, 0.5714, 0.6057, 0.5713, 0.6055, 0.5698, 0.5979, 0.6314, 0.5996, 0.633, 0.5978, 0.6349, 0.596, 0.6333, 0.5973, 0.6153, 0.5973, 0.618, 0.5952, 0.618, 0.5955, 0.6156, 0.6857, 0.4255, 0.6857, 0.4027, 0.6981, 0.4027, 0.6981, 0.4255, 0.5955, 0.6156, 0.5952, 0.618, 0.5931, 0.6181, 0.594, 0.6166, 0.6055, 0.5698, 0.6057, 0.5713, 0.6044, 0.5713, 0.6044, 0.5696, 0.5951, 0.6083, 0.5948, 0.6109, 0.5919, 0.6105, 0.5922, 0.6079, 0.596, 0.6333, 0.5978, 0.6349, 0.5958, 0.6369, 0.5939, 0.6356, 0.71, 0.4023, 0.71, 0.4246, 0.6977, 0.4246, 0.6977, 0.4023, 0.6073, 0.5725, 0.6071, 0.5736, 0.6057, 0.5737, 0.6057, 0.5725, 0.5973, 0.6041, 0.5984, 0.6063, 0.5954, 0.6058, 0.5954, 0.6024, 0.5973, 0.6198, 0.5973, 0.6217, 0.5952, 0.6217, 0.5952, 0.6198, 0.5936, 0.6273, 0.5961, 0.6297, 0.5943, 0.6317, 0.5924, 0.6293, 0.7344, 0.4023, 0.7344, 0.4246, 0.7222, 0.4246, 0.7222, 0.4023, 0.5924, 0.6293, 0.5943, 0.6317, 0.5925, 0.6338, 0.592, 0.6316, 0.5954, 0.6024, 0.5954, 0.6058, 0.5925, 0.6054, 0.593, 0.6016, 0.6057, 0.5725, 0.6057, 0.5737, 0.6044, 0.5737, 0.6044, 0.5725, 0.5952, 0.6198, 0.5952, 0.6217, 0.5931, 0.6216, 0.5927, 0.6198, 0.7106, 0.4255, 0.7106, 0.4027, 0.723, 0.4027, 0.723, 0.4255])
me_cube_004.materials.append(mat_material_001)
me_cube_004.materials.append(mat_wood)
me_cube_004.update()
me_cube_005 = bpy.data.meshes.new('Cube.005')
me_cube_005.from_pydata([(3.031, -0.9552, -1.168), (3.413, -0.9691, -1.168), (0.06038, -0.4226, -8.857), (0.1175, -0.7617, -7.509), (0.1492, -0.9499, -5.562), (0.1492, -0.9499, -3.4), (0.1175, -0.7617, -1.453), (0.06038, -0.4226, -0.1051), (-0.01086, 0.0002421, 0.3759), (-0.2968, -0.3191, -8.857), (-0.5262, -0.5752, -7.509), (-0.6535, -0.7174, -5.562), (-0.6535, -0.7174, -3.4), (-0.5262, -0.5752, -1.453), (-0.2968, -0.3191, -0.1051), (-0.4387, 0.02484, -8.857), (-0.7818, 0.04456, -7.509), (-0.9722, 0.05551, -5.562), (-0.9722, 0.05551, -3.4), (-0.7818, 0.04456, -1.453), (-0.4387, 0.02484, -0.1051), (-0.2584, 0.3503, -8.857), (-0.4569, 0.631, -7.509), (-0.5671, 0.7868, -5.562), (-0.5671, 0.7868, -3.4), (-0.4569, 0.631, -1.453), (-0.2584, 0.3503, -0.1051), (0.1083, 0.4121, -8.857), (0.2039, 0.7425, -7.509), (0.2569, 0.9258, -5.562), (0.2569, 0.9258, -3.4), (0.2039, 0.7425, -1.453), (0.1083, 0.4121, -0.1051), (0.3853, 0.1638, -8.857), (0.703, 0.295, -7.509), (0.8793, 0.3678, -5.562), (0.8793, 0.3678, -3.4), (0.703, 0.295, -1.453), (0.3853, 0.1638, -0.1051), (0.364, -0.2077, -8.857), (0.6645, -0.3744, -7.509), (0.8313, -0.4669, -5.562), (0.8313, -0.4669, -3.4), (0.6645, -0.3744, -1.453), (0.364, -0.2077, -0.1051), (0.06298, -0.3696, -19.27), (0.1132, -0.6678, -18.08), (0.1411, -0.8332, -16.37), (0.1411, -0.8332, -14.47), (0.1132, -0.6678, -12.76), (0.06298, -0.3696, -11.57), (-0.2511, -0.2787, -19.27), (-0.4527, -0.5038, -18.08), (-0.5646, -0.6288, -16.37), (-0.5646, -0.6288, -14.47), (-0.4527, -0.5038, -12.76), (-0.2511, -0.2787, -11.57), (-0.3758, 0.02376, -19.27), (-0.6775, 0.0411, -18.08), (-0.8449, 0.05072, -16.37), (-0.8449, 0.05072, -14.47), (-0.6775, 0.0411, -12.76), (-0.3758, 0.02376, -11.57), (-0.2173, 0.3099, -19.27), (-0.3918, 0.5567, -18.08), (-0.4887, 0.6936, -16.37), (-0.4887, 0.6936, -14.47), (-0.3918, 0.5567, -12.76), (-0.2173, 0.3099, -11.57), (0.1051, 0.3643, -19.27), (0.1891, 0.6547, -18.08), (0.2358, 0.8158, -16.37), (0.2358, 0.8158, -14.47), (0.1891, 0.6547, -12.76), (0.1051, 0.3643, -11.57), (0.3486, 0.146, -19.27), (0.6279, 0.2613, -18.08), (0.7829, 0.3253, -16.37), (0.7829, 0.3253, -14.47), (0.6279, 0.2613, -12.76), (0.3486, 0.146, -11.57), (0.3299, -0.1807, -19.27), (0.5941, -0.3272, -18.08), (0.7408, -0.4086, -16.37), (0.7408, -0.4086, -14.47), (0.5941, -0.3272, -12.76), (0.3299, -0.1807, -11.57), (0.174, -0.1023, -9.101), (0.1845, 0.08091, -9.101), (0.0479, 0.2033, -9.101), (-0.1329, 0.1728, -9.101), (-0.2218, 0.01237, -9.101), (-0.1519, -0.1572, -9.101), (0.02426, -0.2082, -9.101), (0.03547, -0.2063, -11.39), (-0.1407, -0.1553, -11.39), (-0.2106, 0.01426, -11.39), (-0.1217, 0.1747, -11.39), (0.0591, 0.2052, -11.39), (0.1957, 0.0828, -11.39), (0.1852, -0.1004, -11.39), (0.3746, -0.02192, -0.1051), (0.6838, -0.03969, -1.453), (0.8553, -0.04955, -3.4), (0.8553, -0.04955, -5.562), (0.6838, -0.03969, -7.509), (0.3746, -0.02192, -8.857), (0.3393, -0.01735, -11.57), (0.611, -0.03297, -12.76), (0.7619, -0.04165, -14.47), (0.7619, -0.04165, -16.37), (0.611, -0.03297, -18.08), (0.3393, -0.01735, -19.27), (0.1792, -0.01068, -9.101), (0.1904, -0.008791, -11.39), (-0.654, -0.2653, -7.509), (-0.3678, -0.1471, -8.857), (-0.3678, -0.1471, -0.1051), (-0.654, -0.2653, -1.453), (-0.8128, -0.3309, -3.4), (-0.8128, -0.3309, -5.562), (-0.5651, -0.2314, -18.08), (-0.3134, -0.1274, -19.27), (-0.3134, -0.1274, -11.57), (-0.5651, -0.2314, -12.76), (-0.7047, -0.289, -14.47), (-0.7047, -0.289, -16.37), (-0.1869, -0.07243, -9.101), (-0.1757, -0.07054, -11.39), (0.06493, -0.3812, -19.22), (-0.2589, -0.2874, -19.22), (-0.3875, 0.02443, -19.22), (-0.2241, 0.3195, -19.22), (0.1084, 0.3755, -19.22), (0.3595, 0.1504, -19.22), (0.3401, -0.1863, -19.22), (0.3498, -0.01796, -19.22), (-0.3232, -0.1315, -19.22)], [(0, 1)], [(8, 7, 14), (6, 5, 12, 13), (4, 3, 10, 11), (7, 6, 13, 14), (5, 4, 11, 12), (3, 2, 9, 10), (115, 116, 15, 16), (8, 14, 117, 20), (118, 119, 18, 19), (120, 115, 16, 17), (117, 118, 19, 20), (119, 120, 17, 18), (8, 20, 26), (19, 18, 24, 25), (17, 16, 22, 23), (20, 19, 25, 26), (18, 17, 23, 24), (16, 15, 21, 22), (25, 24, 30, 31), (23, 22, 28, 29), (26, 25, 31, 32), (24, 23, 29, 30), (22, 21, 27, 28), (8, 26, 32), (32, 31, 37, 38), (30, 29, 35, 36), (28, 27, 33, 34), (8, 32, 38), (31, 30, 36, 37), (29, 28, 34, 35), (101, 102, 43, 44), (103, 104, 41, 42), (105, 106, 39, 40), (8, 38, 101, 44), (102, 103, 42, 43), (104, 105, 40, 41), (42, 41, 4, 5), (40, 39, 2, 3), (8, 44, 7), (43, 42, 5, 6), (41, 40, 3, 4), (44, 43, 6, 7), (49, 48, 54, 55), (47, 46, 52, 53), (50, 49, 55, 56), (48, 47, 53, 54), (129, 45, 51, 130), (137, 122, 57, 131), (124, 125, 60, 61), (126, 121, 58, 59), (123, 124, 61, 62), (125, 126, 59, 60), (61, 60, 66, 67), (59, 58, 64, 65), (62, 61, 67, 68), (60, 59, 65, 66), (131, 57, 63, 132), (67, 66, 72, 73), (65, 64, 70, 71), (68, 67, 73, 74), (66, 65, 71, 72), (132, 63, 69, 133), (74, 73, 79, 80), (72, 71, 77, 78), (133, 69, 75, 134), (73, 72, 78, 79), (71, 70, 76, 77), (107, 108, 85, 86), (109, 110, 83, 84), (136, 112, 81, 135), (108, 109, 84, 85), (110, 111, 82, 83), (84, 83, 47, 48), (135, 81, 45, 129), (85, 84, 48, 49), (83, 82, 46, 47), (86, 85, 49, 50), (39, 87, 93, 2), (2, 93, 92, 9), (116, 127, 91, 15), (15, 91, 90, 21), (21, 90, 89, 27), (27, 89, 88, 33), (106, 113, 87, 39), (94, 100, 86, 50), (95, 94, 50, 56), (128, 95, 56, 123), (97, 96, 62, 68), (98, 97, 68, 74), (99, 98, 74, 80), (114, 99, 80, 107), (100, 114, 107, 86), (33, 88, 113, 106), (77, 76, 111, 110), (79, 78, 109, 108), (134, 75, 112, 136), (78, 77, 110, 109), (80, 79, 108, 107), (35, 34, 105, 104), (37, 36, 103, 102), (34, 33, 106, 105), (36, 35, 104, 103), (38, 37, 102, 101), (96, 128, 123, 62), (9, 92, 127, 116), (54, 53, 126, 125), (56, 55, 124, 123), (53, 52, 121, 126), (55, 54, 125, 124), (130, 51, 122, 137), (12, 11, 120, 119), (14, 13, 118, 117), (11, 10, 115, 120), (13, 12, 119, 118), (10, 9, 116, 115), (52, 130, 137, 121), (76, 134, 136, 111), (82, 135, 129, 46), (111, 136, 135, 82), (70, 133, 134, 76), (64, 132, 133, 70), (58, 131, 132, 64), (121, 137, 131, 58), (46, 129, 130, 52)])
_uv = me_cube_005.uv_layers.new(name='UVMap')
_uv.uv.foreach_set('vector', [0.6067, 2.516e-08, 0.6264, 0.04991, 0.5871, 0.04991, 0.6421, 0.1914, 0.6508, 0.3966, 0.5626, 0.3966, 0.5714, 0.1914, 0.6508, 0.6246, 0.6421, 0.8305, 0.5714, 0.8305, 0.5626, 0.6246, 0.6264, 0.04991, 0.6421, 0.1914, 0.5714, 0.1914, 0.5871, 0.04991, 0.6508, 0.3966, 0.6508, 0.6246, 0.5626, 0.6246, 0.5626, 0.3966, 0.6421, 0.8305, 0.6264, 0.9734, 0.5871, 0.9734, 0.5714, 0.8305, 0.5168, 0.8316, 0.4898, 0.974, 0.4776, 0.9735, 0.4947, 0.8308, 0.4674, 3.175e-08, 0.511, 0.05097, 0.4988, 0.05053, 0.4865, 0.0501, 0.5229, 0.1926, 0.5351, 0.3979, 0.5076, 0.397, 0.5009, 0.1918, 0.5329, 0.626, 0.5168, 0.8316, 0.4947, 0.8308, 0.5054, 0.625, 0.4988, 0.05053, 0.5229, 0.1926, 0.5009, 0.1918, 0.4865, 0.0501, 0.5351, 0.3979, 0.5329, 0.626, 0.5054, 0.625, 0.5076, 0.397, 0.2974, -4.089e-08, 0.317, 0.04991, 0.2778, 0.04991, 0.3328, 0.1914, 0.3415, 0.3966, 0.2533, 0.3966, 0.262, 0.1914, 0.3415, 0.6246, 0.3328, 0.8305, 0.262, 0.8305, 0.2533, 0.6246, 0.317, 0.04991, 0.3328, 0.1914, 0.262, 0.1914, 0.2778, 0.04991, 0.3415, 0.3966, 0.3415, 0.6246, 0.2533, 0.6246, 0.2533, 0.3966, 0.3328, 0.8305, 0.317, 0.9734, 0.2778, 0.9734, 0.262, 0.8305, 0.262, 0.1914, 0.2533, 0.3966, 0.1983, 0.398, 0.2179, 0.1926, 0.2533, 0.6246, 0.262, 0.8305, 0.2179, 0.8316, 0.1983, 0.6261, 0.2778, 0.04991, 0.262, 0.1914, 0.2179, 0.1926, 0.2533, 0.05054, 0.2533, 0.3966, 0.2533, 0.6246, 0.1983, 0.6261, 0.1983, 0.398, 0.262, 0.8305, 0.2778, 0.9734, 0.2533, 0.974, 0.2179, 0.8316, 0.2974, -4.089e-08, 0.2778, 0.04991, 0.2533, 0.05054, 0.1433, 0.05054, 0.1786, 0.1926, 0.1345, 0.1914, 0.1188, 0.04991, 0.1983, 0.398, 0.1983, 0.6261, 0.1433, 0.6246, 0.1433, 0.3966, 0.1786, 0.8316, 0.1433, 0.974, 0.1188, 0.9734, 0.1345, 0.8305, 0.09914, 2.202e-08, 0.1433, 0.05054, 0.1188, 0.04991, 0.1786, 0.1926, 0.1983, 0.398, 0.1433, 0.3966, 0.1345, 0.1914, 0.1983, 0.6261, 0.1786, 0.8316, 0.1345, 0.8305, 0.1433, 0.6246, 0.09914, 0.04991, 0.09914, 0.1914, 0.06375, 0.1914, 0.0795, 0.04991, 0.09913, 0.3966, 0.09913, 0.6246, 0.05501, 0.6246, 0.05501, 0.3966, 0.09914, 0.8305, 0.09914, 0.9734, 0.0795, 0.9734, 0.06375, 0.8305, 0.09914, 2.202e-08, 0.1188, 0.04991, 0.09914, 0.04991, 0.0795, 0.04991, 0.09914, 0.1914, 0.09913, 0.3966, 0.05501, 0.3966, 0.06375, 0.1914, 0.09913, 0.6246, 0.09914, 0.8305, 0.06375, 0.8305, 0.05501, 0.6246, 0.05501, 0.3966, 0.05501, 0.6246, 0.0, 0.6261, 0.0, 0.398, 0.06375, 0.8305, 0.0795, 0.9734, 0.05502, 0.974, 0.01964, 0.8316, 0.09914, 2.202e-08, 0.0795, 0.04991, 0.05502, 0.05054, 0.06375, 0.1914, 0.05501, 0.3966, 0.0, 0.398, 0.01964, 0.1926, 0.05501, 0.6246, 0.06375, 0.8305, 0.01964, 0.8316, 0.0, 0.6261, 0.0795, 0.04991, 0.06375, 0.1914, 0.01964, 0.1926, 0.05502, 0.05054, 0.895, 0.1437, 0.9027, 0.324, 0.8252, 0.324, 0.8328, 0.1437, 0.9027, 0.5246, 0.895, 0.7055, 0.8328, 0.7055, 0.8252, 0.5246, 0.8812, 0.01927, 0.895, 0.1437, 0.8328, 0.1437, 0.8467, 0.01927, 0.9027, 0.324, 0.9027, 0.5246, 0.8252, 0.5246, 0.8252, 0.324, 0.8817, 0.8263, 0.8812, 0.8312, 0.8467, 0.8312, 0.8461, 0.8263, 0.9144, 0.8267, 0.9135, 0.8316, 0.9027, 0.8312, 0.9033, 0.8263, 0.9422, 0.1446, 0.953, 0.3251, 0.9288, 0.3243, 0.9228, 0.1439, 0.9512, 0.5256, 0.9371, 0.7064, 0.9177, 0.7057, 0.927, 0.5248, 0.9209, 0.01971, 0.9422, 0.1446, 0.9228, 0.1439, 0.9101, 0.01934, 0.953, 0.3251, 0.9512, 0.5256, 0.927, 0.5248, 0.9288, 0.3243, 0.4597, 0.1437, 0.4674, 0.324, 0.3898, 0.324, 0.3975, 0.1437, 0.4674, 0.5246, 0.4597, 0.7055, 0.3975, 0.7055, 0.3898, 0.5246, 0.4459, 0.01927, 0.4597, 0.1437, 0.3975, 0.1437, 0.4114, 0.01927, 0.4674, 0.324, 0.4674, 0.5246, 0.3898, 0.5246, 0.3898, 0.324, 0.4464, 0.8263, 0.4459, 0.8312, 0.4114, 0.8312, 0.4108, 0.8263, 0.3975, 0.1437, 0.3898, 0.324, 0.3415, 0.3253, 0.3587, 0.1447, 0.3898, 0.5246, 0.3975, 0.7055, 0.3587, 0.7065, 0.3415, 0.5258, 0.4114, 0.01927, 0.3975, 0.1437, 0.3587, 0.1447, 0.3899, 0.01983, 0.3898, 0.324, 0.3898, 0.5246, 0.3415, 0.5258, 0.3415, 0.3253, 0.4108, 0.8263, 0.4114, 0.8312, 0.3899, 0.8317, 0.3886, 0.8269, 0.6896, 0.01983, 0.7207, 0.1447, 0.682, 0.1437, 0.6681, 0.01927, 0.738, 0.3253, 0.738, 0.5258, 0.6896, 0.5245, 0.6896, 0.324, 0.6908, 0.8269, 0.6896, 0.8317, 0.6681, 0.8312, 0.6686, 0.8263, 0.7207, 0.1447, 0.738, 0.3253, 0.6896, 0.324, 0.682, 0.1437, 0.738, 0.5258, 0.7207, 0.7065, 0.682, 0.7055, 0.6896, 0.5245, 0.8252, 0.01927, 0.8252, 0.1437, 0.7941, 0.1437, 0.8079, 0.01927, 0.8252, 0.324, 0.8252, 0.5245, 0.7864, 0.5245, 0.7864, 0.324, 0.8252, 0.8263, 0.8252, 0.8312, 0.8079, 0.8312, 0.8074, 0.8263, 0.8252, 0.1437, 0.8252, 0.324, 0.7864, 0.324, 0.7941, 0.1437, 0.8252, 0.5245, 0.8252, 0.7055, 0.7941, 0.7055, 0.7864, 0.5245, 0.7864, 0.324, 0.7864, 0.5245, 0.738, 0.5258, 0.738, 0.3253, 0.8074, 0.8263, 0.8079, 0.8312, 0.7864, 0.8317, 0.7852, 0.8269, 0.7941, 0.1437, 0.7864, 0.324, 0.738, 0.3253, 0.7553, 0.1447, 0.7864, 0.5245, 0.7941, 0.7055, 0.7553, 0.7065, 0.738, 0.5258, 0.8079, 0.01927, 0.7941, 0.1437, 0.7553, 0.1447, 0.7864, 0.01983, 0.0795, 0.9734, 0.08946, 0.9995, 0.07739, 0.9998, 0.05502, 0.974, 0.6264, 0.9734, 0.6164, 0.9995, 0.597, 0.9995, 0.5871, 0.9734, 0.4898, 0.974, 0.4734, 0.9998, 0.4674, 0.9996, 0.4776, 0.9735, 0.317, 0.9734, 0.3071, 0.9995, 0.2877, 0.9995, 0.2778, 0.9734, 0.2778, 0.9734, 0.2877, 0.9995, 0.2757, 0.9998, 0.2533, 0.974, 0.1433, 0.974, 0.1209, 0.9998, 0.1088, 0.9995, 0.1188, 0.9734, 0.09914, 0.9734, 0.09914, 0.9995, 0.08946, 0.9995, 0.0795, 0.9734, 0.8034, 0.0003081, 0.8155, 1.322e-07, 0.8079, 0.01927, 0.7864, 0.01983, 0.8542, 4.026e-06, 0.8736, 0.0, 0.8812, 0.01927, 0.8467, 0.01927, 0.9087, 0.00021, 0.9148, 0.0004199, 0.9316, 0.02009, 0.9209, 0.01971, 0.419, 0.0, 0.4383, 4.932e-06, 0.4459, 0.01927, 0.4114, 0.01927, 0.4069, 0.000312, 0.419, 0.0, 0.4114, 0.01927, 0.3899, 0.01983, 0.6605, 1.006e-06, 0.6726, 0.0003081, 0.6896, 0.01983, 0.6681, 0.01927, 0.6508, 0.0, 0.6605, 1.006e-06, 0.6681, 0.01927, 0.6508, 0.01927, 0.8155, 1.322e-07, 0.8252, 1.222e-06, 0.8252, 0.01927, 0.8079, 0.01927, 0.1188, 0.9734, 0.1088, 0.9995, 0.09914, 0.9995, 0.09914, 0.9734, 0.6896, 0.5245, 0.682, 0.7055, 0.6508, 0.7055, 0.6508, 0.5245, 0.682, 0.1437, 0.6896, 0.324, 0.6508, 0.324, 0.6508, 0.1437, 0.6686, 0.8263, 0.6681, 0.8312, 0.6508, 0.8312, 0.6508, 0.8263, 0.6896, 0.324, 0.6896, 0.5245, 0.6508, 0.5245, 0.6508, 0.324, 0.6681, 0.01927, 0.682, 0.1437, 0.6508, 0.1437, 0.6508, 0.01927, 0.1433, 0.6246, 0.1345, 0.8305, 0.09914, 0.8305, 0.09913, 0.6246, 0.1345, 0.1914, 0.1433, 0.3966, 0.09913, 0.3966, 0.09914, 0.1914, 0.1345, 0.8305, 0.1188, 0.9734, 0.09914, 0.9734, 0.09914, 0.8305, 0.1433, 0.3966, 0.1433, 0.6246, 0.09913, 0.6246, 0.09913, 0.3966, 0.1188, 0.04991, 0.1345, 0.1914, 0.09914, 0.1914, 0.09914, 0.04991, 0.9027, 1.955e-08, 0.9087, 0.00021, 0.9209, 0.01971, 0.9101, 0.01934, 0.5021, 0.9744, 0.4795, 1.0, 0.4734, 0.9998, 0.4898, 0.974, 0.9772, 0.326, 0.9754, 0.5265, 0.9512, 0.5256, 0.953, 0.3251, 0.9316, 0.02009, 0.9616, 0.1452, 0.9422, 0.1446, 0.9209, 0.01971, 0.9754, 0.5265, 0.9565, 0.7071, 0.9371, 0.7064, 0.9512, 0.5256, 0.9616, 0.1452, 0.9772, 0.326, 0.953, 0.3251, 0.9422, 0.1446, 0.9255, 0.8271, 0.9242, 0.8319, 0.9135, 0.8316, 0.9144, 0.8267, 0.5626, 0.3989, 0.5604, 0.627, 0.5329, 0.626, 0.5351, 0.3979, 0.511, 0.05097, 0.545, 0.1933, 0.5229, 0.1926, 0.4988, 0.05053, 0.5604, 0.627, 0.5388, 0.8324, 0.5168, 0.8316, 0.5329, 0.626, 0.545, 0.1933, 0.5626, 0.3989, 0.5351, 0.3979, 0.5229, 0.1926, 0.5388, 0.8324, 0.5021, 0.9744, 0.4898, 0.974, 0.5168, 0.8316, 0.9565, 0.7071, 0.9255, 0.8271, 0.9144, 0.8267, 0.9371, 0.7064, 0.682, 0.7055, 0.6686, 0.8263, 0.6508, 0.8263, 0.6508, 0.7055, 0.7941, 0.7055, 0.8074, 0.8263, 0.7852, 0.8269, 0.7553, 0.7065, 0.8252, 0.7055, 0.8252, 0.8263, 0.8074, 0.8263, 0.7941, 0.7055, 0.7207, 0.7065, 0.6908, 0.8269, 0.6686, 0.8263, 0.682, 0.7055, 0.3975, 0.7055, 0.4108, 0.8263, 0.3886, 0.8269, 0.3587, 0.7065, 0.4597, 0.7055, 0.4464, 0.8263, 0.4108, 0.8263, 0.3975, 0.7055, 0.9371, 0.7064, 0.9144, 0.8267, 0.9033, 0.8263, 0.9177, 0.7057, 0.895, 0.7055, 0.8817, 0.8263, 0.8461, 0.8263, 0.8328, 0.7055])
me_cube_005.materials.append(mat_material_001)
me_cube_005.materials.append(mat_wood)
me_cube_005.update()

# ---- objects
ob_light = bpy.data.objects.new('Light', light_light)
ob_camera = bpy.data.objects.new('Camera', cam_camera)
ob_empty = bpy.data.objects.new('Empty', None)
ob_cube = bpy.data.objects.new('Cube', me_cube_002)
ob_cube_001 = bpy.data.objects.new('Cube.001', me_cube_003)
ob_cube_002 = bpy.data.objects.new('Cube.002', me_cube_004)
ob_cube_003 = bpy.data.objects.new('Cube.003', me_cube_005)

# ---- transforms, parenting, visibility, modifiers, constraints
ob_light.location = (4.076, 1.005, 5.904)
ob_light.rotation_euler = (0.6503, 0.05522, 1.866)
ob_light.lock_rotations_4d = False
ob_light.empty_display_type = 'ARROWS'
ob_light.color = (0.0, 0.0, 0.0, 0.0)
ob_light.lineart.crease_threshold = 0.0
ob_camera.location = (7.359, -6.926, 4.958)
ob_camera.rotation_euler = (1.109, 0.0, 0.8149)
ob_camera.lock_rotations_4d = False
ob_camera.empty_display_type = 'ARROWS'
ob_camera.color = (0.0, 0.0, 0.0, 0.0)
ob_camera.display_type = 'WIRE'
ob_camera.lineart.crease_threshold = 0.0
ob_empty.location = (0.05337, 1.353, 1.048)
ob_empty.rotation_euler = (1.571, -0.0, -0.0)
ob_empty.scale = (0.4743, 0.4743, 0.4743)
ob_empty.empty_display_type = 'IMAGE'
ob_empty.empty_display_size = 5.0
ob_cube.location = (0.5479, -9.735e-09, 0.07245)
ob_cube.scale = (-0.377, -0.3768, -0.0695)
_m = ob_cube.modifiers.new('Smooth by Angle', 'NODES')
_m.node_group = ng_smooth_by_angle
_m.use_pin_to_last = True
_m.show_group_selector = False
ob_cube_001.location = (0.5479, -9.735e-09, 0.07245)
ob_cube_001.scale = (-0.3442, -0.344, -0.07)
ob_cube_002.location = (0.5405, -9.506e-09, 0.07075)
ob_cube_002.scale = (-0.3442, -0.344, -0.07)
_m = ob_cube_002.modifiers.new('Smooth by Angle', 'NODES')
_m.node_group = ng_smooth_by_angle
_m.use_pin_to_last = True
_m.show_group_selector = False
ob_cube_003.location = (0.5479, -9.735e-09, 0.07245)
ob_cube_003.scale = (-0.4175, -0.4172, -0.07696)
_m = ob_cube_003.modifiers.new('Subdivision', 'SUBSURF')
_m.render_levels = 1

# ---- collection membership
col_collection.objects.link(ob_light)
col_collection.objects.link(ob_camera)
col_collection.objects.link(ob_empty)
col_collection.objects.link(ob_cube)
col_collection.objects.link(ob_cube_001)
col_collection.objects.link(ob_cube_002)
col_collection.objects.link(ob_cube_003)

# ---- scene / render settings (as saved in the file)
scene.camera = ob_camera
scene.frame_start = 1; scene.frame_end = 250; scene.frame_set(0)
scene.render.engine = 'CYCLES'
scene.render.bake_bias = 0.0
scene.render.bake_samples = 0
scene.cycles.sampling_pattern = 'TABULATED_SOBOL'
scene.eevee.use_volume_custom_range = False
bpy.context.view_layer.update()
